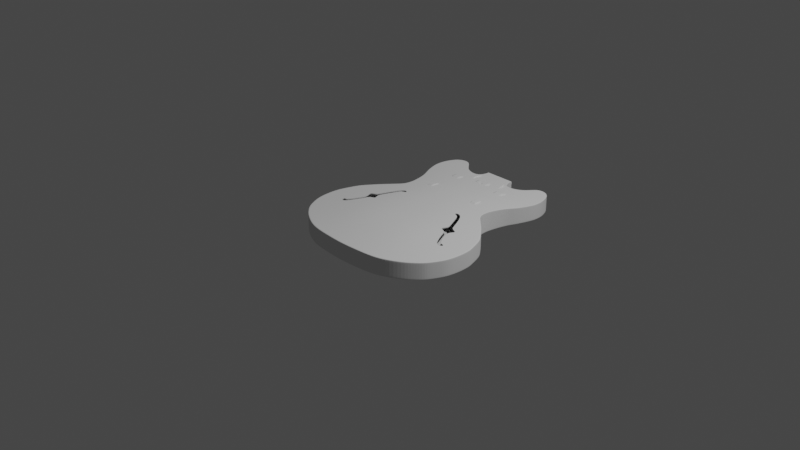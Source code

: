 # Source: Guitare.blend  (saved by Blender 2.80.75; exported with 4.5.12 LTS)
import bpy
from mathutils import Matrix  # noqa: F401  (used for matrix-valued properties, if any)

bpy.ops.wm.read_factory_settings(use_empty=True)
scene = bpy.context.scene
scene.name = 'Scene'

# ---- collections
col_collection = bpy.data.collections.new('Collection'); scene.collection.children.link(col_collection)

# ---- world
world_world = bpy.data.worlds.new('World'); scene.world = world_world
world_world.use_nodes = True; world_world.node_tree.nodes.clear()
_N = world_world.node_tree.nodes; _L = world_world.node_tree.links
n0 = _N.new('ShaderNodeOutputWorld'); n0.name = 'World Output'; n0.location = (300, 300)
n1 = _N.new('ShaderNodeBackground'); n1.name = 'Background'; n1.location = (10, 300)
n1.inputs[0].default_value = (0.05088, 0.05088, 0.05088, 1.0)
_L.new(n1.outputs[0], n0.inputs[0])
n0.is_active_output = True
world_world.color = (0.05088, 0.05088, 0.05088)
world_world.use_sun_shadow = False
world_world.sun_shadow_jitter_overblur = 0.0

# ---- cameras
cam_camera = bpy.data.cameras.new('Camera')
cam_camera.clip_end = 100.0
cam_camera.ortho_scale = 7.314

# ---- lights
light_light = bpy.data.lights.new('Light', 'POINT')
light_light.transmission_factor = 0.0
light_light.energy = 1000.0
light_light.shadow_soft_size = 0.1
light_light.shadow_maximum_resolution = 0.006
light_light.use_absolute_resolution = True

# ---- meshes
me_plane = bpy.data.meshes.new('Plane')
me_plane.from_pydata([(0.3982, 1.428, 0.0001864), (0.237, 1.381, 0.002296), (0.6174, 1.567, 0.0), (0.5175, 1.577, 0.0), (0.6847, 1.507, 0.0), (0.7323, 1.368, 0.0), (0.73, 1.231, 7.41e-05), (0.6635, 1.05, 0.005318), (0.6142, 0.9746, 0.01031), (0.571, 0.8602, 0.01721), (0.5368, 0.7067, 0.02388), (0.5527, 0.6055, 0.02356), (0.7418, 0.4235, 0.01116), (0.8737, 0.2706, 0.004448), (0.9435, -0.2999, 0.001864), (0.0, -0.7823, 0.008223), (0.2102, -0.7698, 0.008456), (0.4116, -0.7507, 0.007001), (0.6979, -0.6197, 0.004391), (0.8563, -0.4738, 0.002553), (0.3065, 1.385, 0.001649), (0.4231, 1.386, 0.0006608), (0.2143, 1.335, 0.004308), (0.6115, 1.505, 0.0), (0.5161, 1.51, 0.0), (0.6569, 1.453, 0.0), (0.691, 1.348, 0.0), (0.6785, 1.215, 0.0007571), (0.6337, 1.142, 0.0035), (0.5575, 1.006, 0.01199), (0.5205, 0.885, 0.01953), (0.4947, 0.7283, 0.02659), (0.5034, 0.6148, 0.02734), (0.6691, 0.3886, 0.01651), (0.7541, 0.2736, 0.01141), (0.8465, 0.05003, 0.006891), (0.8608, -0.2421, 0.005932), (0.0, -0.6631, 0.01622), (0.2002, -0.654, 0.01586), (0.3772, -0.6333, 0.01368), (0.6496, -0.5239, 0.00983), (0.8069, -0.4006, 0.006097), (0.337, 1.339, 0.002911), (0.0, 0.7287, 0.0446), (0.0, 0.6068, 0.04691), (0.0, 0.2846, 0.04694), (0.0, 0.2154, 0.04696), (0.09945, 0.6053, 0.04691), (0.1898, 0.6051, 0.04561), (0.3726, 0.602, 0.03675), (0.3629, 0.7288, 0.03557), (0.1776, 0.7274, 0.04371), (0.0928, 0.7276, 0.04458), (0.1394, 0.2184, 0.047), (0.2628, 0.2215, 0.04467), (0.5009, 0.2314, 0.03055), (0.4054, 0.3337, 0.03722), (0.2492, 0.29, 0.04485), (0.1322, 0.2865, 0.04696), (0.0, -0.3985, 0.0359), (0.0, -0.1155, 0.04708), (0.1837, -0.3924, 0.03561), (0.1668, -0.1083, 0.04717), (0.3423, -0.3757, 0.03294), (0.3121, -0.09821, 0.044), (0.6876, -0.151, 0.01815), (0.5835, 0.01229, 0.02586), (0.0, 1.339, 0.004649), (0.0, 1.114, 0.01943), (0.0, 0.9935, 0.02867), (0.0, 0.8596, 0.03804), (0.1461, 1.33, 0.004944), (0.1597, 1.117, 0.0188), (0.1636, 0.995, 0.02804), (0.17, 0.8595, 0.03735), (0.07948, 1.335, 0.004766), (0.08545, 1.116, 0.01908), (0.08799, 0.9948, 0.02844), (0.08872, 0.8594, 0.03795), (0.3593, 0.8633, 0.0302), (0.3641, 0.996, 0.02211), (0.3773, 1.121, 0.01358), (0.7818, -0.5491, 0.003515), (0.7406, -0.4527, 0.008042), (0.4436, 0.604, 0.03183), (0.4377, 0.7289, 0.03065), (0.5399, 0.2405, 0.02758), (0.5242, 0.3794, 0.02764), (0.7162, -0.1425, 0.01613), (0.6732, 0.06736, 0.0185), (0.4463, 0.8693, 0.0249), (0.4655, 1.002, 0.01693), (0.4978, 1.129, 0.008746), (0.5492, -0.7044, 0.005858), (0.5186, -0.592, 0.01176), (0.2795, 0.6049, 0.04212), (0.2647, 0.728, 0.04078), (0.3802, 0.2242, 0.03887), (0.3574, 0.3003, 0.03992), (0.4943, -0.3332, 0.02741), (0.448, -0.07567, 0.03635), (0.2561, 0.8604, 0.035), (0.2516, 0.9933, 0.02637), (0.2393, 1.118, 0.01759), (0.5213, 1.246, 0.003079), (0.38, 1.219, 0.007755), (0.2361, 1.209, 0.01125), (0.0, 1.207, 0.01258), (0.0834, 1.208, 0.01236), (0.1561, 1.208, 0.01219), (0.0, 1.283, 0.00768), (0.08117, 1.28, 0.007705), (0.1509, 1.279, 0.007708), (0.2269, 1.277, 0.007207), (0.358, 1.29, 0.004661), (0.4585, 1.329, 0.001625), (0.9162, 0.1719, 0.002971), (0.8214, 0.1598, 0.007779), (0.0, 0.06812, 0.04704), (0.153, 0.07158, 0.04712), (0.2864, 0.07701, 0.04444), (0.4684, 0.1014, 0.03384), (0.6504, 0.1722, 0.01961), (0.4036, 0.08479, 0.03837), (0.9656, 0.008924, 0.001661), (0.8566, 0.009281, 0.006447), (0.0, -0.2541, 0.04399), (0.1757, -0.2488, 0.04389), (0.3283, -0.2363, 0.04075), (0.6535, -0.1159, 0.02099), (0.6961, -0.1172, 0.01773), (0.4743, -0.2066, 0.03336), (0.9022, -0.3883, 0.002314), (0.8321, -0.3283, 0.006258), (0.0, -0.535, 0.0259), (0.1912, -0.527, 0.02555), (0.3557, -0.5088, 0.0231), (0.6464, -0.4027, 0.01498), (0.7471, -0.3478, 0.01065), (0.5003, -0.4715, 0.0196), (0.6029, 0.5572, 0.02014), (0.5314, 0.5417, 0.02576), (0.0, 0.5018, 0.04691), (0.3581, 0.4518, 0.03867), (0.2061, 0.5001, 0.04542), (0.1088, 0.4999, 0.04692), (0.3876, 0.4618, 0.03674), (0.2951, 0.4976, 0.04182), (0.4579, 1.503, 0.0), (0.5983, 1.344, 5.043e-05), (0.5339, 1.404, 0.0), (0.7311, 1.299, 0.0), (0.6848, 1.281, 3.716e-05), (0.4696, 1.448, 0.0), (0.3281, 0.4909, 0.04011), (0.4391, 0.3687, 0.03395), (0.4459, 0.2384, 0.03458), (0.4251, 0.09414, 0.03685), (0.593, -0.131, 0.02562), (0.5409, -0.01632, 0.02917), (0.7427, -0.194, 0.01378), (0.6418, -0.224, 0.02067), (0.6961, 0.01169, 0.01715), (0.6696, 0.1711, 0.01815), (0.6185, 0.01237, 0.0231), (0.4762, 0.3808, 0.03123), (0.5871, 0.2702, 0.02375), (0.3993, 0.508, 0.03559), (0.0, 0.1413, 0.047), (0.1466, 0.1438, 0.04706), (0.2758, 0.148, 0.04452), (0.4632, 0.166, 0.03381), (0.3962, 0.152, 0.03838), (0.5224, 0.1737, 0.02942), (0.9005, 0.2119, 0.003501), (0.7939, 0.2057, 0.009241), (0.6265, 0.2059, 0.02119), (0.5597, 0.1837, 0.02652), (0.4266, 0.01971, 0.03731), (0.0, -0.0117, 0.04708), (0.1593, -0.006511, 0.04718), (0.2989, 0.001478, 0.04426), (0.5015, 0.06769, 0.03164), (0.5571, 0.1048, 0.02731), (0.6665, 0.1349, 0.01864), (0.9352, 0.1167, 0.002439), (0.8311, 0.117, 0.007464), (0.5874, 0.1098, 0.02491), (0.7699, -0.1362, 0.01208), (0.9615, -0.2228, 0.001768), (0.8747, -0.1808, 0.005629), (0.7409, -0.1276, 0.0144), (0.9711, -0.132, 0.001713), (0.8751, -0.1117, 0.005684), (0.7574, -0.09103, 0.0126), (0.7332, -0.1078, 0.01334), (0.0, 0.3539, 0.04693), (0.3704, 0.3943, 0.04004), (0.2354, 0.3585, 0.04513), (0.1247, 0.3558, 0.04694), (0.336, 0.3663, 0.04125), (0.4147, 0.4243, 0.03512), (0.6506, 0.5112, 0.01685), (0.5753, 0.4975, 0.0227), (0.448, 0.4751, 0.03249), (0.4193, 0.4516, 0.03472), (0.6943, 0.4691, 0.01405), (0.6165, 0.4539, 0.01992), (0.4827, 0.441, 0.03022), (0.4409, 0.43, 0.0333), (0.0, 0.4222, 0.04692), (0.3312, 0.4299, 0.04107), (0.2207, 0.4239, 0.04524), (0.1171, 0.4225, 0.04692), (0.3111, 0.4241, 0.04161), (0.3608, 0.4268, 0.03861), (0.9599, 0.03947, 0.001802), (0.9715, -0.05588, 0.001661), (0.8687, -0.05141, 0.006055), (0.7311, -0.04937, 0.01484), (0.7183, -0.1006, 0.01669), (0.1304, 1.472, 0.0002875), (0.1419, 1.399, 0.002047), (0.1681, 1.5, 2.221e-05), (0.1681, 1.519, 0.0), (0.1546, 1.519, 0.0), (0.0, 1.519, 0.0), (0.0769, 1.5, 3.216e-05), (0.1546, 1.5, 2.594e-05), (0.1691, 1.479, 0.0001793), (0.1875, 1.42, 0.00129), (0.0, 1.5, 4.099e-05), (0.0, 1.401, 0.002069), (0.209, 1.396, 0.001923), (0.1857, 1.37, 0.002985), (0.0, 1.45, 0.0007026), (0.07902, 1.4, 0.002042), (0.07765, 1.47, 0.000322), (0.4601, 1.377, -0.1802), (0.2286, 1.357, -0.1824), (0.5933, 1.511, -0.18), (0.5422, 1.513, -0.18), (0.614, 1.462, -0.18), (0.6268, 1.372, -0.18), (0.6209, 1.221, -0.1811), (0.5793, 1.082, -0.1863), (0.5546, 1.005, -0.1906), (0.5072, 0.8793, -0.1991), (0.4692, 0.7088, -0.2081), (0.4905, 0.5731, -0.2084), (0.7019, 0.3617, -0.1936), (0.7859, 0.2514, -0.1886), (0.8624, -0.324, -0.1844), (0.0, -0.7194, -0.193), (0.2019, -0.7076, -0.1933), (0.3856, -0.6855, -0.1918), (0.6536, -0.572, -0.1878), (0.8178, -0.4476, -0.1842), (0.3247, 1.332, -0.1825), (0.7367, -0.511, -0.1862), (0.527, -0.6409, -0.1898), (0.842, 0.1378, -0.1859), (0.8887, -0.03986, -0.1843), (0.8335, -0.3976, -0.1845), (0.5582, 0.531, -0.2035), (0.5163, 1.463, -0.18), (0.6304, 1.301, -0.18), (0.8237, 0.1841, -0.1867), (0.8602, 0.08246, -0.1852), (0.8829, -0.2459, -0.1843), (0.892, -0.1702, -0.1843), (0.6049, 0.4751, -0.2001), (0.6476, 0.425, -0.1972), (0.8791, 0.01633, -0.1846), (0.8931, -0.1022, -0.1843), (0.1377, 1.502, -0.18), (0.0, 1.501, -0.18), (0.142, 1.458, -0.1802), (0.1548, 1.425, -0.1807), (0.1819, 1.392, -0.1815), (0.3982, 1.428, -0.18), (0.3065, 1.385, -0.1811), (0.4579, 1.503, -0.18), (0.6174, 1.567, -0.18), (0.5175, 1.577, -0.18), (0.7323, 1.368, -0.18), (0.6847, 1.507, -0.18), (0.6635, 1.05, -0.1842), (0.73, 1.231, -0.18), (0.6142, 0.9746, -0.189), (0.571, 0.8602, -0.1959), (0.5368, 0.7067, -0.2032), (0.5527, 0.6055, -0.2035), (0.6029, 0.5572, -0.1999), (0.8737, 0.2706, -0.1838), (0.7418, 0.4235, -0.1905), (0.9005, 0.2119, -0.1829), (0.0, -0.7823, -0.1888), (0.2102, -0.7698, -0.1891), (0.4116, -0.7507, -0.1873), (0.5492, -0.7044, -0.186), (0.6979, -0.6197, -0.1843), (0.7818, -0.5491, -0.1833), (0.8563, -0.4738, -0.1823), (0.9022, -0.3883, -0.182), (0.9435, -0.2999, -0.1815), (0.237, 1.381, -0.1816), (0.7311, 1.299, -0.18), (0.9352, 0.1167, -0.1819), (0.9162, 0.1719, -0.1824), (0.9715, -0.05588, -0.1812), (0.9656, 0.008924, -0.1813), (0.6506, 0.5112, -0.1965), (0.9615, -0.2228, -0.1814), (0.9711, -0.132, -0.1813), (0.6943, 0.4691, -0.1935), (0.9599, 0.03947, -0.1813), (0.1681, 1.5, -0.18), (0.1681, 1.519, -0.18), (0.1546, 1.519, -0.18), (0.0, 1.519, -0.18), (0.1875, 1.42, -0.1808), (0.1691, 1.479, -0.18), (0.209, 1.396, -0.1813), (0.0, 0.4731, -0.2269), (0.1172, 0.3374, -0.2269), (0.0, 0.9961, -0.2056), (0.0, 0.8673, -0.2151), (0.0, 0.7163, -0.2236), (0.0, 0.5698, -0.2269), (0.1001, 0.5698, -0.2269), (0.1997, 0.5705, -0.2253), (0.2981, 0.5716, -0.2212), (0.3954, 0.5731, -0.2153), (0.3846, 0.7156, -0.2136), (0.2896, 0.7155, -0.2189), (0.1932, 0.7154, -0.2225), (0.0966, 0.7156, -0.2237), (0.1018, 0.8693, -0.215), (0.2038, 0.8696, -0.2138), (0.3056, 0.8697, -0.2104), (0.4059, 0.87, -0.2055), (0.435, 1.002, -0.1964), (0.3261, 1.0, -0.201), (0.2175, 0.999, -0.2042), (0.1082, 0.9981, -0.2055), (0.07666, 1.447, -0.1804), (0.0, 1.444, -0.1804), (0.07939, 1.405, -0.1812), (0.0, 1.403, -0.1813), (0.08262, 1.377, -0.1821), (0.0, 1.375, -0.1822), (0.09131, 1.341, -0.1835), (0.0, 1.339, -0.1836), (0.102, 1.3, -0.1853), (0.0, 1.297, -0.1856), (0.1081, 1.103, -0.1977), (0.106, 1.192, -0.1916), (0.0, 1.101, -0.198), (0.0, 1.188, -0.192), (0.2201, 1.106, -0.1965), (0.2191, 1.199, -0.1904), (0.3305, 1.209, -0.1879), (0.3309, 1.111, -0.1936), (0.461, 1.227, -0.1842), (0.451, 1.115, -0.1896), (0.1044, 1.251, -0.188), (0.0, 1.248, -0.1882), (0.218, 1.261, -0.1868), (0.329, 1.274, -0.1847), (0.4623, 1.301, -0.1817), (0.1123, 0.3981, -0.2269), (0.0, 0.3989, -0.2269), (0.2219, 0.4009, -0.225), (0.3258, 0.407, -0.2204), (0.4267, 0.4165, -0.2139), (0.514, 0.4267, -0.2074), (0.0, 0.3353, -0.2269), (0.2307, 0.3415, -0.2249), (0.3365, 0.3496, -0.22), (0.4388, 0.3624, -0.2134), (0.5275, 0.377, -0.2067), (0.0, 0.2332, -0.2269), (0.125, 0.24, -0.2269), (0.2449, 0.2463, -0.2247), (0.3539, 0.2579, -0.2194), (0.4584, 0.2759, -0.2125), (0.5507, 0.2965, -0.2054), (0.0, 0.1178, -0.2269), (0.1349, 0.1189, -0.2269), (0.2627, 0.1265, -0.2244), (0.3758, 0.1422, -0.2187), (0.4833, 0.1666, -0.2113), (0.581, 0.1937, -0.2036), (0.0, 0.03483, -0.2269), (0.1415, 0.03679, -0.2269), (0.2747, 0.04589, -0.2242), (0.3905, 0.06449, -0.2182), (0.4998, 0.09335, -0.2105), (0.599, 0.1255, -0.2027), (0.0, -0.04793, -0.2269), (0.148, -0.04316, -0.2269), (0.2864, -0.03246, -0.224), (0.4048, -0.0111, -0.2177), (0.5158, 0.0221, -0.2097), (0.6156, 0.05934, -0.2019), (0.0, -0.6213, -0.2003), (0.0, -0.5513, -0.2057), (0.0, -0.4727, -0.2116), (0.0, -0.393, -0.2171), (0.0, -0.3133, -0.2217), (0.0, -0.2336, -0.2251), (0.0, -0.1258, -0.2269), (0.1941, -0.6136, -0.2003), (0.1884, -0.5428, -0.2058), (0.1821, -0.4643, -0.2117), (0.1757, -0.3853, -0.2172), (0.1693, -0.3062, -0.2218), (0.1629, -0.2271, -0.2251), (0.1542, -0.12, -0.2269), (0.3698, -0.5932, -0.1984), (0.3595, -0.5234, -0.2036), (0.348, -0.4463, -0.2092), (0.3364, -0.3686, -0.2144), (0.3249, -0.2909, -0.2187), (0.3133, -0.2133, -0.2219), (0.2976, -0.108, -0.2238), (0.5071, -0.5521, -0.1956), (0.4944, -0.4847, -0.2), (0.4803, -0.4104, -0.2048), (0.4661, -0.3354, -0.2092), (0.4519, -0.2605, -0.2129), (0.4378, -0.1855, -0.2156), (0.4186, -0.084, -0.2172), (0.629, -0.4889, -0.1925), (0.6151, -0.4251, -0.196), (0.5997, -0.3548, -0.1997), (0.584, -0.284, -0.203), (0.5683, -0.2133, -0.2058), (0.5526, -0.1426, -0.2077), (0.5312, -0.04665, -0.2089), (0.7171, -0.4272, -0.1898), (0.7077, -0.3644, -0.1922), (0.6953, -0.2968, -0.1948), (0.6818, -0.2295, -0.197), (0.6678, -0.1626, -0.1988), (0.653, -0.09592, -0.2), (0.6313, -0.004934, -0.2011), (0.0, -0.6716, -0.1965), (0.198, -0.6618, -0.1966), (0.3769, -0.6404, -0.195), (0.5159, -0.5975, -0.1926), (0.6385, -0.5322, -0.1901), (0.7222, -0.4727, -0.1881), (0.1069, 0.4714, -0.2269), (0.2121, 0.4731, -0.2252), (0.3136, 0.477, -0.2207), (0.4129, 0.4829, -0.2145), (0.5018, 0.4884, -0.208), (0.658, 1.067, 0.004999), (0.6038, 0.9804, 0.01065), (0.2328, 1.372, 0.002627), (0.3121, 1.377, 0.001863), (0.5617, 0.8648, 0.01766), (0.5291, 0.7107, 0.0244), (0.5436, 0.6072, 0.02426), (0.7284, 0.417, 0.01211), (0.5172, 1.565, 0.0), (0.6164, 1.556, 0.0), (0.8516, 0.2712, 0.005546), (0.9282, -0.2892, 0.002469), (0.6795, 1.497, 0.0), (0.2083, -0.7484, 0.009705), (0.0, -0.7603, 0.009569), (0.4052, -0.7291, 0.008095), (0.7247, 1.364, 0.0), (0.689, -0.602, 0.005267), (0.8472, -0.4603, 0.003117), (0.7205, 1.228, 0.0001482), (0.4028, 1.421, 0.0002545), (0.7742, -0.5313, 0.004252), (0.5435, -0.6836, 0.006823), (0.8987, 0.1696, 0.003716), (0.9455, 0.00899, 0.002338), (0.8892, -0.3773, 0.002922), (0.5897, 0.5543, 0.02118), (0.46, 1.493, 0.0), (0.7226, 1.296, 0.0), (0.8808, 0.2108, 0.004394), (0.916, 0.1168, 0.003191), (0.9455, -0.2151, 0.002338), (0.9534, -0.1283, 0.002285), (0.6367, 0.5087, 0.01791), (0.68, 0.4663, 0.0151), (0.939, 0.04142, 0.002527), (0.9525, -0.05505, 0.002289), (0.1656, 1.519, 0.0), (0.162, 1.478, 0.0001989), (0.1656, 1.5, 2.294e-05), (0.1791, 1.416, 0.001423), (0.2047, 1.391, 0.002105), (0.9005, 0.2119, -0.00846), (0.9162, 0.1719, -0.008923), (0.1875, 1.42, -0.01039), (0.209, 1.396, -0.009836), (0.6635, 1.05, -0.006877), (0.6142, 0.9746, -0.002521), (0.9022, -0.3883, -0.009495), (0.8563, -0.4738, -0.009287), (0.571, 0.8602, 0.00349), (0.6029, 0.5572, 0.006048), (0.6506, 0.5112, 0.003179), (0.1681, 1.5, -0.01149), (0.1691, 1.479, -0.01135), (0.5368, 0.7067, 0.009307), (0.6943, 0.4691, 0.0007373), (0.7418, 0.4235, -0.001783), (0.6174, 1.567, -0.01151), (0.6847, 1.507, -0.01151), (0.5527, 0.6055, 0.009021), (0.1681, 1.519, -0.01151), (0.4579, 1.503, -0.01151), (0.5175, 1.577, -0.01151), (0.5492, -0.7044, -0.006406), (0.4116, -0.7507, -0.00541), (0.9711, -0.132, -0.01002), (0.9615, -0.2228, -0.009971), (0.8737, 0.2706, -0.007635), (0.7311, 1.299, -0.01151), (0.73, 1.231, -0.01145), (0.3065, 1.385, -0.01007), (0.3982, 1.428, -0.01135), (0.2102, -0.7698, -0.004142), (0.0, -0.7823, -0.004345), (0.9599, 0.03947, -0.009941), (0.9656, 0.008924, -0.01006), (0.9352, 0.1167, -0.009386), (0.6979, -0.6197, -0.007685), (0.7323, 1.368, -0.01151), (0.9715, -0.05588, -0.01006), (0.237, 1.381, -0.00951), (0.7818, -0.5491, -0.008448), (0.9435, -0.2999, -0.009887), (0.9005, 0.2119, -0.1692), (0.1875, 1.42, -0.1675), (0.6635, 1.05, -0.1705), (0.9022, -0.3883, -0.1685), (0.6029, 0.5572, -0.1837), (0.1681, 1.5, -0.1667), (0.6943, 0.4691, -0.1783), (0.6174, 1.567, -0.1667), (0.1681, 1.519, -0.1667), (0.4579, 1.503, -0.1667), (0.5492, -0.7044, -0.1718), (0.9711, -0.132, -0.1679), (0.7311, 1.299, -0.1667), (0.3065, 1.385, -0.1677), (0.2102, -0.7698, -0.1745), (0.9599, 0.03947, -0.1679), (0.9352, 0.1167, -0.1684), (0.6979, -0.6197, -0.1704), (0.9715, -0.05588, -0.1678), (0.9435, -0.2999, -0.1681), (0.9162, 0.1719, -0.1688), (0.209, 1.396, -0.1679), (0.6142, 0.9746, -0.1744), (0.8563, -0.4738, -0.1687), (0.571, 0.8602, -0.1803), (0.6506, 0.5112, -0.1808), (0.1691, 1.479, -0.1668), (0.5368, 0.7067, -0.1865), (0.7418, 0.4235, -0.1757), (0.6847, 1.507, -0.1667), (0.5527, 0.6055, -0.1868), (0.5175, 1.577, -0.1667), (0.4116, -0.7507, -0.173), (0.9615, -0.2228, -0.1679), (0.8737, 0.2706, -0.17), (0.73, 1.231, -0.1667), (0.3982, 1.428, -0.1668), (0.0, -0.7823, -0.1743), (0.9656, 0.008924, -0.1678), (0.7323, 1.368, -0.1667), (0.237, 1.381, -0.1682), (0.7818, -0.5491, -0.1696), (0.1044, 0.5079, -0.2269), (0.0, 0.5089, -0.2269), (0.2075, 0.5092, -0.2252), (0.3078, 0.512, -0.2209), (0.3807, 0.5144, -0.2165), (0.1654, 1.519, -0.18), (0.3101, 1.375, -0.1813), (0.4104, 1.418, -0.18), (0.4694, 1.495, -0.18), (0.5224, 1.565, -0.18), (0.6127, 1.556, -0.18), (0.6707, 1.498, -0.18), (0.7115, 1.368, -0.18), (0.7085, 1.229, -0.18), (0.6469, 1.057, -0.1846), (0.6025, 0.9805, -0.1893), (0.5585, 0.864, -0.1966), (0.5235, 0.7071, -0.2042), (0.5404, 0.5991, -0.2045), (0.5941, 0.552, -0.2006), (0.7339, 0.4113, -0.1911), (0.8564, 0.2668, -0.1846), (0.8853, 0.2064, -0.1835), (0.2085, -0.7575, -0.1899), (0.0, -0.7699, -0.1896), (0.4064, -0.7379, -0.1882), (0.6892, -0.6103, -0.1849), (0.5448, -0.6919, -0.1867), (0.8487, -0.4686, -0.1827), (0.7729, -0.5416, -0.1838), (0.9275, -0.3046, -0.182), (0.8886, -0.3902, -0.1824), (0.2354, 1.376, -0.1817), (0.7113, 1.299, -0.18), (0.9015, 0.1652, -0.183), (0.9204, 0.11, -0.1825), (0.9504, -0.0006899, -0.1817), (0.956, -0.06501, -0.1817), (0.6416, 0.5041, -0.1972), (0.946, -0.2274, -0.1819), (0.9555, -0.1396, -0.1818), (0.6851, 0.4604, -0.1942), (0.944, 0.03491, -0.1818), (0.1638, 1.475, -0.18), (0.181, 1.421, -0.1808), (0.2037, 1.395, -0.1813), (0.1621, 1.501, -0.18), (0.1681, 1.515, 0.0), (0.1546, 1.515, 0.0), (0.0, 1.515, 1.314e-07), (0.1681, 1.515, -0.18), (0.1513, 1.515, -0.18), (0.0, 1.515, -0.18), (0.1656, 1.515, 0.0), (0.1681, 1.515, -0.01151), (0.1681, 1.515, -0.1667), (0.1648, 1.515, -0.18)], [], [(460, 29, 28, 459), (462, 42, 22, 461), (463, 30, 29, 460), (464, 31, 30, 463), (465, 32, 31, 464), (485, 141, 32, 465), (468, 23, 24, 467), (469, 34, 33, 466), (488, 175, 34, 469), (471, 25, 23, 468), (473, 37, 38, 472), (149, 150, 23, 25), (472, 38, 39, 474), (475, 26, 25, 471), (481, 94, 40, 476), (150, 153, 24, 23), (480, 83, 41, 477), (487, 152, 26, 475), (484, 133, 36, 470), (459, 28, 27, 478), (479, 21, 42, 462), (149, 152, 27, 104), (47, 44, 43, 52), (53, 46, 45, 58), (145, 142, 44, 47), (78, 74, 51, 52), (147, 144, 48, 95), (144, 145, 47, 48), (85, 84, 49, 50), (70, 78, 52, 43), (97, 54, 57, 98), (54, 53, 58, 57), (208, 207, 33, 87), (95, 48, 51, 96), (48, 47, 52, 51), (169, 168, 46, 53), (170, 169, 53, 54), (172, 170, 54, 97), (139, 136, 63, 99), (131, 128, 64, 100), (136, 135, 61, 63), (128, 127, 62, 64), (135, 134, 59, 61), (127, 126, 60, 62), (138, 160, 36, 133), (68, 76, 77, 69), (69, 77, 78, 70), (108, 109, 72, 76), (76, 72, 73, 77), (77, 73, 74, 78), (96, 51, 74, 101), (85, 50, 79, 90), (101, 74, 73, 102), (90, 79, 80, 91), (102, 73, 72, 103), (91, 80, 81, 92), (110, 67, 75, 111), (29, 91, 92, 28), (30, 90, 91, 29), (31, 85, 90, 30), (190, 36, 160, 188), (137, 161, 160, 138), (186, 35, 89, 184), (31, 32, 84, 85), (33, 34, 166, 87), (476, 40, 83, 480), (486, 479, 0, 148), (80, 102, 103, 81), (79, 101, 102, 80), (50, 79, 101, 96), (158, 131, 100, 159), (137, 139, 99, 161), (171, 172, 97, 156), (49, 95, 96, 50), (156, 97, 98, 56), (154, 147, 95, 49), (474, 39, 94, 481), (68, 107, 108, 76), (111, 112, 109, 108), (109, 106, 103, 72), (106, 103, 81, 105), (105, 104, 92, 81), (28, 92, 104, 27), (112, 113, 106, 109), (113, 114, 105, 106), (114, 115, 104, 105), (42, 21, 115, 114), (22, 42, 114, 113), (71, 112, 113, 22), (75, 71, 112, 111), (107, 108, 111, 110), (182, 178, 123, 157), (175, 117, 163, 176), (178, 181, 120, 123), (181, 180, 119, 120), (180, 179, 118, 119), (489, 186, 117, 482), (161, 99, 131, 158), (35, 125, 162, 89), (61, 59, 126, 127), (63, 61, 127, 128), (99, 63, 128, 131), (495, 218, 125, 483), (40, 94, 139, 137), (40, 137, 138, 83), (83, 138, 133, 41), (38, 37, 134, 135), (39, 38, 135, 136), (94, 39, 136, 139), (477, 41, 133, 484), (211, 214, 147, 154), (49, 84, 167, 154), (84, 32, 141, 167), (212, 213, 145, 144), (214, 212, 144, 147), (213, 210, 142, 145), (492, 203, 141, 485), (467, 486, 148, 3), (25, 26, 152, 149), (478, 27, 152, 487), (115, 21, 153, 150), (104, 115, 150, 149), (201, 155, 56, 197), (155, 55, 156, 56), (173, 121, 157, 171), (66, 129, 158, 159), (65, 88, 160, 161), (220, 130, 162, 219), (187, 122, 163, 184), (86, 165, 87, 166), (183, 66, 159, 182), (177, 86, 166, 176), (129, 65, 161, 158), (130, 164, 89, 162), (205, 146, 167, 204), (146, 143, 154, 167), (55, 173, 171, 156), (157, 123, 172, 171), (123, 120, 170, 172), (120, 119, 169, 170), (119, 118, 168, 169), (122, 177, 176, 163), (34, 175, 176, 166), (482, 117, 175, 488), (121, 183, 182, 157), (62, 60, 179, 180), (64, 62, 180, 181), (100, 64, 181, 178), (159, 100, 178, 182), (164, 187, 184, 89), (117, 186, 184, 163), (88, 191, 188, 160), (470, 36, 190, 490), (193, 190, 188, 194), (218, 193, 194, 219), (191, 195, 194, 188), (490, 190, 193, 491), (215, 201, 197, 211), (58, 45, 196, 199), (98, 57, 198, 200), (57, 58, 199, 198), (56, 98, 200, 197), (209, 205, 204, 208), (493, 207, 203, 492), (167, 141, 203, 204), (466, 33, 207, 493), (165, 209, 208, 87), (204, 203, 207, 208), (143, 215, 211, 154), (199, 196, 210, 213), (200, 198, 212, 214), (198, 199, 213, 212), (197, 200, 214, 211), (494, 216, 124, 483), (494, 489, 185, 216), (125, 218, 219, 162), (195, 220, 219, 194), (491, 193, 218, 495), (633, 228, 231, 634), (638, 498, 228, 633), (497, 498, 223, 229), (497, 499, 222, 221), (500, 234, 222, 499), (71, 22, 234, 222), (461, 22, 234, 500), (227, 237, 235, 231), (227, 228, 221, 237), (75, 236, 222, 71), (75, 67, 232, 236), (235, 237, 236, 232), (221, 222, 236, 237), (563, 543, 296, 309), (564, 544, 321, 323), (565, 545, 287, 289), (566, 546, 304, 303), (567, 565, 289, 290), (568, 547, 293, 312), (569, 548, 317, 322), (570, 567, 290, 291), (571, 549, 315, 295), (572, 550, 283, 286), (573, 570, 291, 292), (640, 551, 318, 635), (574, 552, 282, 284), (575, 553, 300, 299), (576, 554, 314, 313), (547, 573, 292, 293), (1, 461, 500, 233), (577, 571, 295, 294), (225, 226, 320, 319), (543, 577, 294, 296), (544, 569, 322, 321), (578, 555, 307, 288), (579, 556, 281, 280), (580, 557, 298, 297), (552, 579, 280, 282), (581, 558, 316, 311), (557, 575, 299, 298), (550, 574, 284, 283), (549, 568, 312, 315), (558, 559, 308, 316), (553, 560, 301, 300), (582, 572, 286, 285), (554, 561, 310, 314), (555, 582, 285, 307), (583, 564, 323, 306), (566, 303, 302, 584), (560, 584, 302, 301), (546, 562, 305, 304), (562, 576, 313, 305), (556, 583, 306, 281), (545, 578, 288, 287), (559, 563, 309, 308), (561, 581, 311, 310), (591, 592, 280, 281), (592, 593, 282, 280), (594, 595, 283, 284), (596, 597, 285, 286), (598, 599, 287, 288), (599, 600, 289, 287), (600, 601, 290, 289), (601, 602, 291, 290), (602, 603, 292, 291), (603, 604, 293, 292), (605, 606, 294, 295), (606, 607, 296, 294), (608, 609, 297, 298), (610, 608, 298, 299), (611, 612, 300, 301), (615, 616, 304, 305), (617, 591, 281, 306), (595, 596, 286, 283), (597, 618, 307, 285), (614, 611, 301, 302), (612, 610, 299, 300), (619, 620, 308, 309), (621, 622, 310, 311), (616, 613, 303, 304), (604, 623, 312, 293), (593, 594, 284, 282), (618, 598, 288, 307), (607, 619, 309, 296), (624, 615, 305, 313), (625, 624, 313, 314), (623, 626, 315, 312), (626, 605, 295, 315), (627, 621, 311, 316), (620, 627, 316, 308), (622, 625, 314, 310), (637, 636, 319, 320), (628, 629, 321, 322), (629, 630, 323, 321), (630, 617, 306, 323), (333, 589, 457, 458), (248, 247, 341, 334), (246, 245, 365, 342), (330, 337, 328, 329), (338, 345, 326, 327), (337, 338, 327, 328), (334, 341, 340, 335), (335, 340, 339, 336), (336, 339, 338, 337), (341, 342, 343, 340), (340, 343, 344, 339), (339, 344, 345, 338), (249, 248, 334, 333), (333, 334, 335, 332), (332, 335, 336, 331), (331, 336, 337, 330), (275, 276, 347, 346), (346, 348, 277, 275), (631, 275, 277, 628), (351, 350, 348, 349), (353, 352, 350, 351), (277, 348, 350, 278), (355, 354, 352, 353), (278, 350, 352, 279), (367, 366, 354, 355), (279, 352, 354, 239), (366, 368, 239, 354), (360, 344, 343, 363), (363, 343, 342, 365), (369, 362, 364, 370), (362, 363, 365, 364), (368, 361, 362, 369), (361, 360, 363, 362), (345, 344, 360, 356), (356, 360, 361, 357), (326, 345, 356, 358), (358, 356, 357, 359), (245, 244, 364, 365), (239, 368, 369, 258), (258, 369, 370, 238), (357, 361, 368, 366), (359, 357, 366, 367), (244, 266, 370, 364), (266, 243, 238, 370), (241, 265, 242, 240), (265, 238, 243, 242), (585, 330, 329, 586), (587, 331, 330, 585), (588, 332, 331, 587), (589, 333, 332, 588), (247, 246, 342, 341), (381, 376, 375, 380), (380, 375, 374, 379), (379, 374, 373, 378), (378, 373, 371, 325), (325, 371, 372, 377), (383, 325, 377, 382), (384, 378, 325, 383), (385, 379, 378, 384), (386, 380, 379, 385), (387, 381, 380, 386), (393, 387, 386, 392), (392, 386, 385, 391), (391, 385, 384, 390), (390, 384, 383, 389), (389, 383, 382, 388), (395, 389, 388, 394), (396, 390, 389, 395), (397, 391, 390, 396), (398, 392, 391, 397), (399, 393, 392, 398), (405, 399, 398, 404), (404, 398, 397, 403), (403, 397, 396, 402), (402, 396, 395, 401), (401, 395, 394, 400), (419, 401, 400, 412), (426, 402, 401, 419), (433, 403, 402, 426), (440, 404, 403, 433), (447, 405, 404, 440), (453, 441, 434, 452), (441, 442, 435, 434), (442, 443, 436, 435), (443, 444, 437, 436), (444, 445, 438, 437), (445, 446, 439, 438), (446, 447, 440, 439), (452, 434, 427, 451), (434, 435, 428, 427), (435, 436, 429, 428), (436, 437, 430, 429), (437, 438, 431, 430), (438, 439, 432, 431), (439, 440, 433, 432), (451, 427, 420, 450), (427, 428, 421, 420), (428, 429, 422, 421), (429, 430, 423, 422), (430, 431, 424, 423), (431, 432, 425, 424), (432, 433, 426, 425), (450, 420, 413, 449), (420, 421, 414, 413), (421, 422, 415, 414), (422, 423, 416, 415), (423, 424, 417, 416), (424, 425, 418, 417), (425, 426, 419, 418), (449, 413, 406, 448), (413, 414, 407, 406), (414, 415, 408, 407), (415, 416, 409, 408), (416, 417, 410, 409), (417, 418, 411, 410), (418, 419, 412, 411), (254, 449, 448, 253), (255, 450, 449, 254), (260, 451, 450, 255), (256, 452, 451, 260), (259, 453, 452, 256), (453, 259, 257, 263), (457, 375, 376, 458), (641, 590, 319, 636), (347, 349, 348, 346), (375, 457, 456, 374), (374, 456, 455, 373), (373, 455, 454, 371), (371, 454, 324, 372), (613, 257, 259, 614), (233, 500, 499, 230), (229, 230, 499, 497), (221, 228, 498, 497), (632, 223, 498, 638), (192, 491, 495, 217), (35, 186, 489, 494), (35, 494, 483, 125), (12, 466, 493, 206), (206, 493, 492, 202), (189, 490, 491, 192), (14, 470, 490, 189), (116, 482, 488, 174), (6, 478, 487, 151), (24, 153, 486, 467), (202, 492, 485, 140), (19, 477, 484, 132), (217, 495, 483, 124), (185, 489, 482, 116), (17, 474, 481, 93), (153, 21, 479, 486), (18, 476, 480, 82), (0, 479, 462, 20), (7, 459, 478, 6), (132, 484, 470, 14), (151, 487, 475, 5), (82, 480, 477, 19), (93, 481, 476, 18), (5, 475, 471, 4), (16, 472, 474, 17), (15, 473, 472, 16), (4, 471, 468, 2), (174, 488, 469, 13), (13, 469, 466, 12), (2, 468, 467, 3), (140, 485, 465, 11), (11, 465, 464, 10), (10, 464, 463, 9), (9, 463, 460, 8), (20, 462, 461, 1), (8, 460, 459, 7), (217, 124, 535, 539), (185, 116, 502, 536), (7, 6, 529, 505), (20, 1, 540, 530), (14, 189, 526, 542), (132, 14, 542, 507), (18, 82, 541, 537), (19, 508, 541, 82), (1, 233, 504, 540), (151, 5, 538, 528), (192, 217, 539, 525), (5, 4, 518, 538), (93, 18, 537, 523), (216, 185, 536, 534), (206, 202, 511, 515), (2, 3, 522, 517), (16, 17, 524, 532), (124, 216, 534, 535), (148, 0, 531, 521), (15, 16, 532, 533), (0, 20, 530, 531), (6, 151, 528, 529), (230, 229, 513, 503), (174, 13, 527, 501), (13, 12, 516, 527), (140, 11, 519, 510), (189, 192, 525, 526), (17, 93, 523, 524), (3, 148, 521, 522), (632, 224, 520, 639), (11, 10, 514, 519), (4, 2, 517, 518), (12, 206, 515, 516), (10, 9, 509, 514), (229, 223, 512, 513), (202, 140, 510, 511), (9, 8, 506, 509), (19, 132, 507, 508), (8, 7, 505, 506), (233, 230, 503, 504), (116, 174, 501, 502), (539, 535, 581, 561), (536, 502, 563, 559), (505, 529, 578, 545), (530, 540, 583, 556), (542, 526, 576, 562), (507, 542, 562, 546), (537, 541, 584, 560), (508, 566, 584, 541), (540, 504, 564, 583), (528, 538, 582, 555), (525, 539, 561, 554), (538, 518, 572, 582), (523, 537, 560, 553), (534, 536, 559, 558), (515, 511, 568, 549), (517, 522, 574, 550), (532, 524, 575, 557), (535, 534, 558, 581), (521, 531, 579, 552), (533, 532, 557, 580), (531, 530, 556, 579), (529, 528, 555, 578), (503, 513, 569, 544), (501, 527, 577, 543), (527, 516, 571, 577), (510, 519, 573, 547), (526, 525, 554, 576), (524, 523, 553, 575), (522, 521, 552, 574), (639, 520, 551, 640), (519, 514, 570, 573), (518, 517, 550, 572), (516, 515, 549, 571), (514, 509, 567, 570), (513, 512, 548, 569), (511, 510, 547, 568), (509, 506, 565, 567), (508, 507, 546, 566), (506, 505, 545, 565), (504, 503, 544, 564), (502, 501, 543, 563), (441, 453, 263, 252), (442, 441, 252, 269), (443, 442, 269, 270), (444, 443, 270, 274), (445, 444, 274, 262), (446, 445, 262, 273), (447, 446, 273, 268), (405, 447, 268, 261), (399, 405, 261, 267), (393, 399, 267, 251), (387, 393, 251, 250), (381, 387, 250, 272), (376, 381, 272, 271), (458, 376, 271, 264), (457, 589, 588, 456), (456, 588, 587, 455), (455, 587, 585, 454), (454, 585, 586, 324), (303, 613, 614, 302), (264, 249, 333, 458), (635, 318, 590, 641), (317, 631, 628, 322), (279, 239, 617, 630), (278, 279, 630, 629), (277, 278, 629, 628), (274, 270, 625, 622), (268, 273, 627, 620), (273, 262, 621, 627), (272, 250, 605, 626), (271, 272, 626, 623), (270, 269, 624, 625), (269, 252, 615, 624), (267, 261, 619, 607), (266, 244, 598, 618), (265, 241, 594, 593), (264, 271, 623, 604), (263, 257, 613, 616), (262, 274, 622, 621), (261, 268, 620, 619), (260, 255, 610, 612), (259, 256, 611, 614), (243, 266, 618, 597), (240, 242, 596, 595), (239, 258, 591, 617), (252, 263, 616, 615), (256, 260, 612, 611), (255, 254, 608, 610), (254, 253, 609, 608), (251, 267, 607, 606), (250, 251, 606, 605), (249, 264, 604, 603), (248, 249, 603, 602), (247, 248, 602, 601), (246, 247, 601, 600), (245, 246, 600, 599), (244, 245, 599, 598), (242, 243, 597, 596), (241, 240, 595, 594), (238, 265, 593, 592), (258, 238, 592, 591), (317, 635, 641, 631), (512, 639, 640, 548), (223, 632, 639, 512), (224, 632, 638, 496), (631, 641, 636, 275), (276, 275, 636, 637), (548, 640, 635, 317), (496, 638, 633, 225), (225, 633, 634, 226), (225, 319, 590, 496), (224, 496, 590, 318)])
_uv = me_plane.uv_layers.new(name='UVMap')
_uv.uv.foreach_set('vector', [0.0, 0.0, 0.0, 0.0, 0.0, 0.0, 0.0, 0.0, 0.0, 0.0, 0.0, 0.0, 0.0, 0.0, 0.0, 0.0, 0.0, 0.0, 0.0, 0.0, 0.0, 0.0, 0.0, 0.0, 0.0, 0.0, 0.0, 0.0, 0.0, 0.0, 0.0, 0.0, 0.0, 0.0, 0.0, 0.0, 0.0, 0.0, 0.0, 0.0, 0.0, 0.0, 0.0, 0.0, 0.0, 0.0, 0.0, 0.0, 0.0, 0.0, 0.0, 0.0, 0.0, 0.0, 0.0, 0.0, 0.0, 0.0, 0.0, 0.0, 0.0, 0.0, 0.0, 0.0, 0.0, 0.0, 0.0, 0.0, 0.0, 0.0, 0.0, 0.0, 0.0, 0.0, 0.0, 0.0, 0.0, 0.0, 0.0, 0.0, 0.0, 0.0, 0.0, 0.0, 0.0, 0.0, 0.0, 0.0, 0.0, 0.0, 0.0, 0.0, 0.0, 0.0, 0.0, 0.0, 0.0, 0.0, 0.0, 0.0, 0.0, 0.0, 0.0, 0.0, 0.0, 0.0, 0.0, 0.0, 0.0, 0.0, 0.0, 0.0, 0.0, 0.0, 0.0, 0.0, 0.0, 0.0, 0.0, 0.0, 0.0, 0.0, 0.0, 0.0, 0.0, 0.0, 0.0, 0.0, 0.0, 0.0, 0.0, 0.0, 0.0, 0.0, 0.0, 0.0, 0.0, 0.0, 0.0, 0.0, 0.0, 0.0, 0.0, 0.0, 0.0, 0.0, 0.0, 0.0, 0.0, 0.0, 0.0, 0.0, 0.0, 0.0, 0.0, 0.0, 0.0, 0.0, 0.0, 0.0, 0.0, 0.0, 0.0, 0.0, 0.0, 0.0, 0.0, 0.0, 0.0, 0.0, 0.0, 0.0, 0.0, 0.0, 0.0, 0.0, 0.0, 0.0, 0.0, 0.0, 0.0, 0.0, 0.0, 0.0, 0.0, 0.0, 0.0, 0.0, 0.0, 0.0, 0.0, 0.0, 0.0, 0.0, 0.0, 0.0, 0.0, 0.0, 0.0, 0.0, 0.0, 0.0, 0.0, 0.0, 0.0, 0.0, 0.0, 0.0, 0.0, 0.0, 0.0, 0.0, 0.0, 0.0, 0.0, 0.0, 0.0, 0.0, 0.0, 0.0, 0.0, 0.0, 0.0, 0.0, 0.0, 0.0, 0.0, 0.0, 0.0, 0.0, 0.0, 0.0, 0.0, 0.0, 0.0, 0.0, 0.0, 0.0, 0.0, 0.0, 0.0, 0.0, 0.0, 0.0, 0.0, 0.0, 0.0, 0.0, 0.0, 0.0, 0.0, 0.0, 0.0, 0.0, 0.0, 0.0, 0.0, 0.0, 0.0, 0.0, 0.0, 0.0, 0.0, 0.0, 0.0, 0.0, 0.0, 0.0, 0.0, 0.0, 0.0, 0.0, 0.0, 0.0, 0.0, 0.0, 0.0, 0.0, 0.0, 0.0, 0.0, 0.0, 0.0, 0.0, 0.0, 0.0, 0.0, 0.0, 0.0, 0.0, 0.0, 0.0, 0.0, 0.0, 0.0, 0.0, 0.0, 0.0, 0.0, 0.0, 0.0, 0.0, 0.0, 0.0, 0.0, 0.0, 0.0, 0.0, 0.0, 0.0, 0.0, 0.0, 0.0, 0.0, 0.0, 0.0, 0.0, 0.0, 0.0, 0.0, 0.0, 0.0, 0.0, 0.0, 0.0, 0.0, 0.0, 0.0, 0.0, 0.0, 0.0, 0.0, 0.0, 0.0, 0.0, 0.0, 0.0, 0.0, 0.0, 0.0, 0.0, 0.0, 0.0, 0.0, 0.0, 0.0, 0.0, 0.0, 0.0, 0.0, 0.0, 0.0, 0.0, 0.0, 0.0, 0.0, 0.0, 0.0, 0.0, 0.0, 0.0, 0.0, 0.0, 0.0, 0.0, 0.0, 0.0, 0.0, 0.0, 0.0, 0.0, 0.0, 0.0, 0.0, 0.0, 0.0, 0.0, 0.0, 0.0, 0.0, 0.0, 0.0, 0.0, 0.0, 0.0, 0.0, 0.0, 0.0, 0.0, 0.0, 0.0, 0.0, 0.0, 0.0, 0.0, 0.0, 0.0, 0.0, 0.0, 0.0, 0.0, 0.0, 0.0, 0.0, 0.0, 0.0, 0.0, 0.0, 0.0, 0.0, 0.0, 0.0, 0.0, 0.0, 0.0, 0.0, 0.0, 0.0, 0.0, 0.0, 0.0, 0.0, 0.0, 0.0, 0.0, 0.0, 0.0, 0.0, 0.0, 0.0, 0.0, 0.0, 0.0, 0.0, 0.0, 0.0, 0.0, 0.0, 0.0, 0.0, 0.0, 0.0, 0.0, 0.0, 0.0, 0.0, 0.0, 0.0, 0.0, 0.0, 0.0, 0.0, 0.0, 0.0, 0.0, 0.0, 0.0, 0.0, 0.0, 0.0, 0.0, 0.0, 0.0, 0.0, 0.0, 0.0, 0.0, 0.0, 0.0, 0.0, 0.0, 0.0, 0.0, 0.0, 0.0, 0.0, 0.0, 0.0, 0.0, 0.0, 0.0, 0.0, 0.0, 0.0, 0.0, 0.0, 0.0, 0.0, 0.0, 0.0, 0.0, 0.0, 0.0, 0.0, 0.0, 0.0, 0.0, 0.0, 0.0, 0.0, 0.0, 0.0, 0.0, 0.0, 0.0, 0.0, 0.0, 0.0, 0.0, 0.0, 0.0, 0.0, 0.0, 0.0, 0.0, 0.0, 0.0, 0.0, 0.0, 0.0, 0.0, 0.0, 0.0, 0.0, 0.0, 0.0, 0.0, 0.0, 0.0, 0.0, 0.0, 0.0, 0.0, 0.0, 0.0, 0.0, 0.0, 0.0, 0.0, 0.0, 0.0, 0.0, 0.0, 0.0, 0.0, 0.0, 0.0, 0.0, 0.0, 0.0, 0.0, 0.0, 0.0, 0.0, 0.0, 0.0, 0.0, 0.0, 0.0, 0.0, 0.0, 0.0, 0.0, 0.0, 0.0, 0.0, 0.0, 0.0, 0.0, 0.0, 0.0, 0.0, 0.0, 0.0, 0.0, 0.0, 0.0, 0.0, 0.0, 0.0, 0.0, 0.0, 0.0, 0.0, 0.0, 0.0, 0.0, 0.0, 0.0, 0.0, 0.0, 0.0, 0.0, 0.0, 0.0, 0.0, 0.0, 0.0, 0.0, 0.0, 0.0, 0.0, 0.0, 0.0, 0.0, 0.0, 0.0, 0.0, 0.0, 0.0, 0.0, 0.0, 0.0, 0.0, 0.0, 0.0, 0.0, 0.0, 0.0, 0.0, 0.0, 0.0, 0.0, 0.0, 0.0, 0.0, 0.0, 0.0, 0.0, 0.0, 0.0, 0.0, 0.0, 0.0, 0.0, 0.0, 0.0, 0.0, 0.0, 0.0, 0.0, 0.0, 0.0, 0.0, 0.0, 0.0, 0.0, 0.0, 0.0, 0.0, 0.0, 0.0, 0.0, 0.0, 0.0, 0.0, 0.0, 0.0, 0.0, 0.0, 0.0, 0.0, 0.0, 0.0, 0.0, 0.0, 0.0, 0.0, 0.0, 0.0, 0.0, 0.0, 0.0, 0.0, 0.0, 0.0, 0.0, 0.0, 0.0, 0.0, 0.0, 0.0, 0.0, 0.0, 0.0, 0.0, 0.0, 0.0, 0.0, 0.0, 0.0, 0.0, 0.0, 0.0, 0.0, 0.0, 0.0, 0.0, 0.0, 0.0, 0.0, 0.0, 0.0, 0.0, 0.0, 0.0, 0.0, 0.0, 0.0, 0.0, 0.0, 0.0, 0.0, 0.0, 0.0, 0.0, 0.0, 0.0, 0.0, 0.0, 0.0, 0.0, 0.0, 0.0, 0.0, 0.0, 0.0, 0.0, 0.0, 0.0, 0.0, 0.0, 0.0, 0.0, 0.0, 0.0, 0.0, 0.0, 0.0, 0.0, 0.0, 0.0, 0.0, 0.0, 0.0, 0.0, 0.0, 0.0, 0.0, 0.0, 0.0, 0.0, 0.0, 0.0, 0.0, 0.0, 0.0, 0.0, 0.0, 0.0, 0.0, 0.0, 0.0, 0.0, 0.0, 0.0, 0.0, 0.0, 0.0, 0.0, 0.0, 0.0, 0.0, 0.0, 0.0, 0.0, 0.0, 0.0, 0.0, 0.0, 0.0, 0.0, 0.0, 0.0, 0.0, 0.0, 0.0, 0.0, 0.0, 0.0, 0.0, 0.0, 0.0, 0.0, 0.0, 0.0, 0.0, 0.0, 0.0, 0.0, 0.0, 0.0, 0.0, 0.0, 0.0, 0.0, 0.0, 0.0, 0.0, 0.0, 0.0, 0.0, 0.0, 0.0, 0.0, 0.0, 0.0, 0.0, 0.0, 0.0, 0.0, 0.0, 0.0, 0.0, 0.0, 0.0, 0.0, 0.0, 0.0, 0.0, 0.0, 0.0, 0.0, 0.0, 0.0, 0.0, 0.0, 0.0, 0.0, 0.0, 0.0, 0.0, 0.0, 0.0, 0.0, 0.0, 0.0, 0.0, 0.0, 0.0, 0.0, 0.0, 0.0, 0.0, 0.0, 0.0, 0.0, 0.0, 0.0, 0.0, 0.0, 0.0, 0.0, 0.0, 0.0, 0.0, 0.0, 0.0, 0.0, 0.0, 0.0, 0.0, 0.0, 0.0, 0.0, 0.0, 0.0, 0.0, 0.0, 0.0, 0.0, 0.0, 0.0, 0.0, 0.0, 0.0, 0.0, 0.0, 0.0, 0.0, 0.0, 0.0, 0.0, 0.0, 0.0, 0.0, 0.0, 0.0, 0.0, 0.0, 0.0, 0.0, 0.0, 0.0, 0.0, 0.0, 0.0, 0.0, 0.0, 0.0, 0.0, 0.0, 0.0, 0.0, 0.0, 0.0, 0.0, 0.0, 0.0, 0.0, 0.0, 0.0, 0.0, 0.0, 0.0, 0.0, 0.0, 0.0, 0.0, 0.0, 0.0, 0.0, 0.0, 0.0, 0.0, 0.0, 0.0, 0.0, 0.0, 0.0, 0.0, 0.0, 0.0, 0.0, 0.0, 0.0, 0.0, 0.0, 0.0, 0.0, 0.0, 0.0, 0.0, 0.0, 0.0, 0.0, 0.0, 0.0, 0.0, 0.0, 0.0, 0.0, 0.0, 0.0, 0.0, 0.0, 0.0, 0.0, 0.0, 0.0, 0.0, 0.0, 0.0, 0.0, 0.0, 0.0, 0.0, 0.0, 0.0, 0.0, 0.0, 0.0, 0.0, 0.0, 0.0, 0.0, 0.0, 0.0, 0.0, 0.0, 0.0, 0.0, 0.0, 0.0, 0.0, 0.0, 0.0, 0.0, 0.0, 0.0, 0.0, 0.0, 0.0, 0.0, 0.0, 0.0, 0.0, 0.0, 0.0, 0.0, 0.0, 0.0, 0.0, 0.0, 0.0, 0.0, 0.0, 0.0, 0.0, 0.0, 0.0, 0.0, 0.0, 0.0, 0.0, 0.0, 0.0, 0.0, 0.0, 0.0, 0.0, 0.0, 0.0, 0.0, 0.0, 0.0, 0.0, 0.0, 0.0, 0.0, 0.0, 0.0, 0.0, 0.0, 0.0, 0.0, 0.0, 0.0, 0.0, 0.0, 0.0, 0.0, 0.0, 0.0, 0.0, 0.0, 0.0, 0.0, 0.0, 0.0, 0.0, 0.0, 0.0, 0.0, 0.0, 0.0, 0.0, 0.0, 0.0, 0.0, 0.0, 0.0, 0.0, 0.0, 0.0, 0.0, 0.0, 0.0, 0.0, 0.0, 0.0, 0.0, 0.0, 0.0, 0.0, 0.0, 0.0, 0.0, 0.0, 0.0, 0.0, 0.0, 0.0, 0.0, 0.0, 0.0, 0.0, 0.0, 0.0, 0.0, 0.0, 0.0, 0.0, 0.0, 0.0, 0.0, 0.0, 0.0, 0.0, 0.0, 0.0, 0.0, 0.0, 0.0, 0.0, 0.0, 0.0, 0.0, 0.0, 0.0, 0.0, 0.0, 0.0, 0.0, 0.0, 0.0, 0.0, 0.0, 0.0, 0.0, 0.0, 0.0, 0.0, 0.0, 0.0, 0.0, 0.0, 0.0, 0.0, 0.0, 0.0, 0.0, 0.0, 0.0, 0.0, 0.0, 0.0, 0.0, 0.0, 0.0, 0.0, 0.0, 0.0, 0.0, 0.0, 0.0, 0.0, 0.0, 0.0, 0.0, 0.0, 0.0, 0.0, 0.0, 0.0, 0.0, 0.0, 0.0, 0.0, 0.0, 0.0, 0.0, 0.0, 0.0, 0.0, 0.0, 0.0, 0.0, 0.0, 0.0, 0.0, 0.0, 0.0, 0.0, 0.0, 0.0, 0.0, 0.0, 0.0, 0.0, 0.0, 0.0, 0.0, 0.0, 0.0, 0.0, 0.0, 0.0, 0.0, 0.0, 0.0, 0.0, 0.0, 0.0, 0.0, 0.0, 0.0, 0.0, 0.0, 0.0, 0.0, 0.0, 0.0, 0.0, 0.0, 0.0, 0.0, 0.0, 0.0, 0.0, 0.0, 0.0, 0.0, 0.0, 0.0, 0.0, 0.0, 0.0, 0.0, 0.0, 0.0, 0.0, 0.0, 0.0, 0.0, 0.0, 0.0, 0.0, 0.0, 0.0, 0.0, 0.0, 0.0, 0.0, 0.0, 0.0, 0.0, 0.0, 0.0, 0.0, 0.0, 0.0, 0.0, 0.0, 0.0, 0.0, 0.0, 0.0, 0.0, 0.0, 0.0, 0.0, 0.0, 0.0, 0.0, 0.0, 0.0, 0.0, 0.0, 0.0, 0.0, 0.0, 0.0, 0.0, 0.0, 0.0, 0.0, 0.0, 0.0, 0.0, 0.0, 0.0, 0.0, 0.0, 0.0, 0.0, 0.0, 0.0, 0.0, 0.0, 0.0, 0.0, 0.0, 0.0, 0.0, 0.0, 0.0, 0.0, 0.0, 0.0, 0.0, 0.0, 0.0, 0.0, 0.0, 0.0, 0.0, 0.0, 0.0, 0.0, 0.0, 0.0, 0.0, 0.0, 0.0, 0.0, 0.0, 0.0, 0.0, 0.0, 0.0, 0.0, 0.0, 0.0, 0.0, 0.0, 0.0, 0.0, 0.0, 0.0, 0.0, 0.0, 0.0, 0.0, 0.0, 0.0, 0.0, 0.0, 0.0, 0.0, 0.0, 0.0, 0.0, 0.0, 0.0, 0.0, 0.0, 0.0, 0.0, 0.0, 0.0, 0.0, 0.0, 0.0, 0.0, 0.0, 0.0, 0.0, 0.0, 0.0, 0.0, 0.0, 0.0, 0.0, 0.0, 0.0, 0.0, 0.0, 0.0, 0.0, 0.0, 0.0, 0.0, 0.0, 0.0, 0.0, 0.0, 0.0, 0.0, 0.0, 0.0, 0.0, 0.0, 0.0, 0.0, 0.0, 0.0, 0.0, 0.0, 0.0, 0.0, 0.0, 0.0, 0.0, 0.0, 0.0, 0.0, 0.0, 0.0, 0.0, 0.0, 0.0, 0.0, 0.0, 0.0, 0.0, 0.0, 0.0, 0.0, 0.0, 0.0, 0.0, 0.0, 0.0, 0.0, 0.0, 0.0, 0.0, 0.0, 0.0, 0.0, 0.0, 0.0, 0.0, 0.0, 0.0, 0.0, 0.0, 0.0, 0.0, 0.0, 0.0, 0.0, 0.0, 0.0, 0.0, 0.0, 0.0, 0.0, 0.0, 0.0, 0.0, 0.0, 0.0, 0.0, 0.0, 0.0, 0.0, 0.0, 0.0, 0.0, 0.0, 0.0, 0.0, 0.0, 0.0, 0.0, 0.0, 0.0, 0.0, 0.0, 0.0, 0.0, 0.0, 0.0, 0.0, 0.0, 0.0, 0.0, 0.0, 0.0, 0.0, 0.0, 0.0, 0.0, 0.0, 0.0, 0.0, 0.0, 0.0, 0.0, 0.0, 0.0, 0.0, 0.0, 0.0, 0.0, 0.0, 0.0, 0.0, 0.0, 0.0, 0.0, 0.0, 0.0, 0.0, 0.0, 0.0, 0.0, 0.0, 0.0, 0.0, 0.0, 0.0, 0.0, 0.0, 0.0, 0.0, 0.0, 0.0, 0.0, 0.0, 0.0, 0.0, 0.0, 0.0, 0.0, 0.0, 0.0, 0.0, 0.0, 0.0, 0.0, 0.0, 0.0, 0.0, 0.0, 0.0, 0.0, 0.0, 0.0, 0.0, 0.0, 0.0, 0.0, 0.0, 0.0, 0.0, 0.0, 0.0, 0.0, 0.0, 0.0, 0.0, 0.0, 0.0, 0.0, 0.0, 0.0, 0.0, 0.0, 0.0, 0.0, 0.0, 0.0, 0.0, 0.0, 0.0, 0.0, 0.0, 0.0, 0.0, 0.0, 0.0, 0.0, 0.0, 0.0, 0.0, 0.0, 0.0, 0.0, 0.0, 0.0, 0.0, 0.0, 0.0, 0.0, 0.0, 0.0, 0.0, 0.0, 0.0, 0.0, 0.0, 0.0, 0.0, 0.0, 0.0, 0.0, 0.0, 0.0, 0.0, 0.0, 0.0, 0.0, 0.0, 0.0, 0.0, 0.0, 0.0, 0.0, 0.0, 0.0, 0.0, 0.0, 0.0, 0.0, 0.0, 0.0, 0.0, 0.0, 0.0, 0.0, 0.0, 0.0, 0.0, 0.0, 0.0, 0.0, 0.0, 0.0, 0.0, 0.0, 0.0, 0.0, 0.0, 0.0, 0.0, 0.0, 0.0, 0.0, 0.0, 0.0, 0.0, 0.0, 0.0, 0.0, 0.0, 0.0, 0.0, 0.0, 0.0, 0.0, 0.0, 0.0, 0.0, 0.0, 0.0, 0.0, 0.0, 0.0, 0.0, 0.0, 0.0, 0.0, 0.0, 0.0, 0.0, 0.0, 0.0, 0.0, 0.0, 0.0, 0.0, 0.0, 0.0, 0.0, 0.0, 0.0, 0.0, 0.0, 0.0, 0.0, 0.0, 0.0, 0.0, 0.0, 0.0, 0.0, 0.0, 0.0, 0.0, 0.0, 0.0, 0.0, 0.0, 0.0, 0.0, 0.0, 0.0, 0.0, 0.0, 0.0, 0.0, 0.0, 0.0, 0.0, 0.0, 0.0, 0.0, 0.0, 0.0, 0.0, 0.0, 0.0, 0.0, 0.0, 0.0, 0.0, 0.0, 0.0, 0.0, 0.0, 0.0, 0.0, 0.0, 0.0, 0.0, 0.0, 0.0, 0.0, 0.0, 0.0, 0.0, 0.0, 0.0, 0.0, 0.0, 0.0, 0.0, 0.0, 0.0, 0.0, 0.0, 0.0, 0.0, 0.0, 0.0, 0.0, 0.0, 0.0, 0.0, 0.0, 0.0, 0.0, 0.0, 0.0, 0.0, 0.0, 0.0, 0.0, 0.0, 0.0, 0.0, 0.0, 0.0, 0.0, 0.0, 0.0, 0.0, 0.0, 0.0, 0.0, 0.0, 0.0, 0.0, 0.0, 0.0, 0.0, 0.0, 0.0, 0.0, 0.0, 0.0, 0.0, 0.0, 0.0, 0.0, 0.0, 0.0, 0.0, 0.0, 0.0, 0.0, 0.0, 0.0, 0.0, 0.0, 0.0, 0.0, 0.0, 0.0, 0.0, 0.0, 0.0, 0.0, 0.0, 0.0, 0.0, 0.0, 0.0, 0.0, 0.0, 0.0, 0.0, 0.0, 0.0, 0.0, 0.0, 0.0, 0.0, 0.0, 0.0, 0.0, 0.0, 0.0, 0.0, 0.0, 0.0, 0.0, 0.0, 0.0, 0.0, 0.0, 0.0, 0.0, 0.0, 0.0, 0.0, 0.0, 0.0, 0.0, 0.0, 0.0, 0.0, 0.0, 0.0, 0.0, 0.0, 0.0, 0.0, 0.0, 0.0, 0.0, 0.0, 0.0, 0.0, 0.0, 0.0, 0.0, 0.0, 0.0, 0.0, 0.0, 0.0, 0.0, 0.0, 0.0, 0.0, 0.0, 0.0, 0.0, 0.0, 0.0, 0.0, 0.0, 0.0, 0.0, 0.0, 0.0, 0.0, 0.0, 0.0, 0.0, 0.0, 0.0, 0.0, 0.0, 0.0, 0.0, 0.0, 0.0, 0.0, 0.0, 0.0, 0.0, 0.0, 0.0, 0.0, 0.0, 0.0, 0.0, 0.0, 0.0, 0.0, 0.0, 0.0, 0.0, 0.0, 0.0, 0.0, 0.0, 0.0, 0.0, 0.0, 0.0, 0.0, 0.0, 0.0, 0.0, 0.0, 0.0, 0.0, 0.0, 0.0, 0.0, 0.0, 0.0, 0.0, 0.0, 0.0, 0.0, 0.0, 0.0, 0.0, 0.0, 0.0, 0.0, 0.0, 0.0, 0.0, 0.0, 0.0, 0.0, 0.0, 0.0, 0.0, 0.0, 0.0, 0.0, 0.0, 0.0, 0.0, 0.0, 0.0, 0.0, 0.0, 0.0, 0.0, 0.0, 0.0, 0.0, 0.0, 0.0, 0.0, 0.0, 0.0, 0.0, 0.0, 0.0, 0.0, 0.0, 0.0, 0.0, 0.0, 0.0, 0.0, 0.0, 0.0, 0.0, 0.0, 0.0, 0.0, 0.0, 0.0, 0.0, 0.0, 0.0, 0.0, 0.0, 0.0, 0.0, 0.0, 0.0, 0.0, 0.0, 0.0, 0.0, 0.0, 0.0, 0.0, 0.0, 0.0, 0.0, 0.0, 0.0, 0.0, 0.0, 0.0, 0.0, 0.0, 0.0, 0.0, 0.0, 0.0, 0.0, 0.0, 0.0, 0.0, 0.0, 0.0, 0.0, 0.0, 0.0, 0.0, 0.0, 0.0, 0.0, 0.0, 0.0, 0.0, 0.0, 0.0, 0.0, 0.0, 0.0, 0.0, 0.0, 0.0, 0.0, 0.0, 0.0, 0.0, 0.0, 0.0, 0.0, 0.0, 0.0, 0.0, 0.0, 0.0, 0.0, 0.0, 0.0, 0.0, 0.0, 0.0, 0.0, 0.0, 0.0, 0.0, 0.0, 0.0, 0.0, 0.0, 0.0, 0.0, 0.0, 0.0, 0.0, 0.0, 0.0, 0.0, 0.0, 0.0, 0.0, 0.0, 0.0, 0.0, 0.0, 0.0, 0.0, 0.0, 0.0, 0.0, 0.0, 0.0, 0.0, 0.0, 0.0, 0.0, 0.0, 0.0, 0.0, 0.0, 0.0, 0.0, 0.0, 0.0, 0.0, 0.0, 0.0, 0.0, 0.0, 0.0, 0.0, 0.0, 0.0, 0.0, 0.0, 0.0, 0.0, 0.0, 0.0, 0.0, 0.0, 0.0, 0.0, 0.0, 0.0, 0.0, 0.0, 0.0, 0.0, 0.0, 0.0, 0.0, 0.0, 0.0, 0.0, 0.0, 0.0, 0.0, 0.0, 0.0, 0.0, 0.0, 0.0, 0.0, 0.0, 0.0, 0.0, 0.0, 0.0, 0.0, 0.0, 0.0, 0.0, 0.0, 0.0, 0.0, 0.0, 0.0, 0.0, 0.0, 0.0, 0.0, 0.0, 0.0, 0.0, 0.0, 0.0, 0.0, 0.0, 0.0, 0.0, 0.0, 0.0, 0.0, 0.0, 0.0, 0.0, 0.0, 0.0, 0.0, 0.0, 0.0, 0.0, 0.0, 0.0, 0.0, 0.0, 0.0, 0.0, 0.0, 0.0, 0.0, 0.0, 0.0, 0.0, 0.0, 0.0, 0.0, 0.0, 0.0, 0.0, 0.0, 0.0, 0.0, 0.0, 0.0, 0.0, 0.0, 0.0, 0.0, 0.0, 0.0, 0.0, 0.0, 0.0, 0.0, 0.0, 0.0, 0.0, 0.0, 0.0, 0.0, 0.0, 0.0, 0.0, 0.0, 0.0, 0.0, 0.0, 0.0, 0.0, 0.0, 0.0, 0.0, 0.0, 0.0, 0.0, 0.0, 0.0, 0.0, 0.0, 0.0, 0.0, 0.0, 0.0, 0.0, 0.0, 0.0, 0.0, 0.0, 0.0, 0.0, 0.0, 0.0, 0.0, 0.0, 0.0, 0.0, 0.0, 0.0, 0.0, 0.0, 0.0, 0.0, 0.0, 0.0, 0.0, 0.0, 0.0, 0.0, 0.0, 0.0, 0.0, 0.0, 0.0, 0.0, 0.0, 0.0, 0.0, 0.0, 0.0, 0.0, 0.0, 0.0, 0.0, 0.0, 0.0, 0.0, 0.0, 0.0, 0.0, 0.0, 0.0, 0.0, 0.0, 0.0, 0.0, 0.0, 0.0, 0.0, 0.0, 0.0, 0.0, 0.0, 0.0, 0.0, 0.0, 0.0, 0.0, 0.0, 0.0, 0.0, 0.0, 0.0, 0.0, 0.0, 0.0, 0.0, 0.0, 0.0, 0.0, 0.0, 0.0, 0.0, 0.0, 0.0, 0.0, 0.0, 0.0, 0.0, 0.0, 0.0, 0.0, 0.0, 0.0, 0.0, 0.0, 0.0, 0.0, 0.0, 0.0, 0.0, 0.0, 0.0, 0.0, 0.0, 0.0, 0.0, 0.0, 0.0, 0.0, 0.0, 0.0, 0.0, 0.0, 0.0, 0.0, 0.0, 0.0, 0.0, 0.0, 0.0, 0.0, 0.0, 0.0, 0.0, 0.0, 0.0, 0.0, 0.0, 0.0, 0.0, 0.0, 0.0, 0.0, 0.0, 0.0, 0.0, 0.0, 0.0, 0.0, 0.0, 0.0, 0.0, 0.0, 0.0, 0.0, 0.0, 0.0, 0.0, 0.0, 0.0, 0.0, 0.0, 0.0, 0.0, 0.0, 0.0, 0.0, 0.0, 0.0, 0.0, 0.0, 0.0, 0.0, 0.0, 0.0, 0.0, 0.0, 0.0, 0.0, 0.0, 0.0, 0.0, 0.0, 0.0, 0.0, 0.0, 0.0, 0.0, 0.0, 0.0, 0.0, 0.0, 0.0, 0.0, 0.0, 0.0, 0.0, 0.0, 0.0, 0.0, 0.0, 0.0, 0.0, 0.0, 0.0, 0.0, 0.0, 0.0, 0.0, 0.0, 0.0, 0.0, 0.0, 0.0, 0.0, 0.0, 0.0, 0.0, 0.0, 0.0, 0.0, 0.0, 0.0, 0.0, 0.0, 0.0, 0.0, 0.0, 0.0, 0.0, 0.0, 0.0, 0.0, 0.0, 0.0, 0.0, 0.0, 0.0, 0.0, 0.0, 0.0, 0.0, 0.0, 0.0, 0.0, 0.0, 0.0, 0.0, 0.0, 0.0, 0.0, 0.0, 0.0, 0.0, 0.0, 0.0, 0.0, 0.0, 0.0, 0.0, 0.0, 0.0, 0.0, 0.0, 0.0, 0.0, 0.0, 0.0, 0.0, 0.0, 0.0, 0.0, 0.0, 0.0, 0.0, 0.0, 0.0, 0.0, 0.0, 0.0, 0.0, 0.0, 0.0, 0.0, 0.0, 0.0, 0.0, 0.0, 0.0, 0.0, 0.0, 0.0, 0.0, 0.0, 0.0, 0.0, 0.0, 0.0, 0.0, 0.0, 0.0, 0.0, 0.0, 0.0, 0.0, 0.0, 0.0, 0.0, 0.0, 0.0, 0.0, 0.0, 0.0, 0.0, 0.0, 0.0, 0.0, 0.0, 0.0, 0.0, 0.0, 0.0, 0.0, 0.0, 0.0, 0.0, 0.0, 0.0, 0.0, 0.0, 0.0, 0.0, 0.0, 0.0, 0.0, 0.0, 0.0, 0.0, 0.0, 0.0, 0.0, 0.0, 0.0, 0.0, 0.0, 0.0, 0.0, 0.0, 0.0, 0.0, 0.0, 0.0, 0.0, 0.0, 0.0, 0.0, 0.0, 0.0, 0.0, 0.0, 0.0, 0.0, 0.0, 0.0, 0.0, 0.0, 0.0, 0.0, 0.0, 0.0, 0.0, 0.0, 0.0, 0.0, 0.0, 0.0, 0.0, 0.0, 0.0, 0.0, 0.0, 0.0, 0.0, 0.0, 0.0, 0.0, 0.0, 0.0, 0.0, 0.0, 0.0, 0.0, 0.0, 0.0, 0.0, 0.0, 0.0, 0.0, 0.0, 0.0, 0.0, 0.0, 0.0, 0.0, 0.0, 0.0, 0.0, 0.0, 0.0, 0.0, 0.0, 0.0, 0.0, 0.0, 0.0, 0.0, 0.0, 0.0, 0.0, 0.0, 0.0, 0.0, 0.0, 0.0, 0.0, 0.0, 0.0, 0.0, 0.0, 0.0, 0.0, 0.0, 0.0, 0.0, 0.0, 0.0, 0.0, 0.0, 0.0, 0.0, 0.0, 0.0, 0.0, 0.0, 0.0, 0.0, 0.0, 0.0, 0.0, 0.0, 0.0, 0.0, 0.0, 0.0, 0.0, 0.0, 0.0, 0.0, 0.0, 0.0, 0.0, 0.0, 0.0, 0.0, 0.0, 0.0, 0.0, 0.0, 0.0, 0.0, 0.0, 0.0, 0.0, 0.0, 0.0, 0.0, 0.0, 0.0, 0.0, 0.0, 0.0, 0.0, 0.0, 0.0, 0.0, 0.0, 0.0, 0.0, 0.0, 0.0, 0.0, 0.0, 0.0, 0.0, 0.0, 0.0, 0.0, 0.0, 0.0, 0.0, 0.0, 0.0, 0.0, 0.0, 0.0, 0.0, 0.0, 0.0, 0.0, 0.0, 0.0, 0.0, 0.0, 0.0, 0.0, 0.0, 0.0, 0.0, 0.0, 0.0, 0.0, 0.0, 0.0, 0.0, 0.0, 0.0, 0.0, 0.0, 0.0, 0.0, 0.0, 0.0, 0.0, 0.0, 0.0, 0.0, 0.0, 0.0, 0.0, 0.0, 0.0, 0.0, 0.0, 0.0, 0.0, 0.0, 0.0, 0.0, 0.0, 0.0, 0.0, 0.0, 0.0, 0.0, 0.0, 0.0, 0.0, 0.0, 0.0, 0.0, 0.0, 0.0, 0.0, 0.0, 0.0, 0.0, 0.0, 0.0, 0.0, 0.0, 0.0, 0.0, 0.0, 0.0, 0.0, 0.0, 0.0, 0.0, 0.0, 0.0, 0.0, 0.0, 0.0, 0.0, 0.0, 0.0, 0.0, 0.0, 0.0, 0.0, 0.0, 0.0, 0.0, 0.0, 0.0, 0.0, 0.0, 0.0, 0.0, 0.0, 0.0, 0.0, 0.0, 0.0, 0.0, 0.0, 0.0, 0.0, 0.0, 0.0, 0.0, 0.0, 0.0, 0.0, 0.0, 0.0, 0.0, 0.0, 0.0, 0.0, 0.0, 0.0, 0.0, 0.0, 0.0, 0.0, 0.0, 0.0, 0.0, 0.0, 0.0, 0.0, 0.0, 0.0, 0.0, 0.0, 0.0, 0.0, 0.0, 0.0, 0.0, 0.0, 0.0, 0.0, 0.0, 0.0, 0.0, 0.0, 0.0, 0.0, 0.0, 0.0, 0.0, 0.0, 0.0, 0.0, 0.0, 0.0, 0.0, 0.0, 0.0, 0.0, 0.0, 0.0, 0.0, 0.0, 0.0, 0.0, 0.0, 0.0, 0.0, 0.0, 0.0, 0.0, 0.0, 0.0, 0.0, 0.0, 0.0, 0.0, 0.0, 0.0, 0.0, 0.0, 0.0, 0.0, 0.0, 0.0, 0.0, 0.0, 0.0, 0.0, 0.0, 0.0, 0.0, 0.0, 0.0, 0.0, 0.0, 0.0, 0.0, 0.0, 0.0, 0.0, 0.0, 0.0, 0.0, 0.0, 0.0, 0.0, 0.0, 0.0, 0.0, 0.0, 0.0, 0.0, 0.0, 0.0, 0.0, 0.0, 0.0, 0.0, 0.0, 0.0, 0.0, 0.0, 0.0, 0.0, 0.0, 0.0, 0.0, 0.0, 0.0, 0.0, 0.0, 0.0, 0.0, 0.0, 0.0, 0.0, 0.0, 0.0, 0.0, 0.0, 0.0, 0.0, 0.0, 0.0, 0.0, 0.0, 0.0, 0.0, 0.0, 0.0, 0.0, 0.0, 0.0, 0.0, 0.0, 0.0, 0.0, 0.0, 0.0, 0.0, 0.0, 0.0, 0.0, 0.0, 0.0, 0.0, 0.0, 0.0, 0.0, 0.0, 0.0, 0.0, 0.0, 0.0, 0.0, 0.0, 0.0, 0.0, 0.0, 0.0, 0.0, 0.0, 0.0, 0.0, 0.0, 0.0, 0.0, 0.0, 0.0, 0.0, 0.0, 0.0, 0.0, 0.0, 0.0, 0.0, 0.0, 0.0, 0.0, 0.0, 0.0, 0.0, 0.0, 0.0, 0.0, 0.0, 0.0, 0.0, 0.0, 0.0, 0.0, 0.0, 0.0, 0.0, 0.0, 0.0, 0.0, 0.0, 0.0, 0.0, 0.0, 0.0, 0.0, 0.0, 0.0, 0.0, 0.0, 0.0, 0.0, 0.0, 0.0, 0.0, 0.0, 0.0, 0.0, 0.0, 0.0, 0.0, 0.0, 0.0, 0.0, 0.0, 0.0, 0.0, 0.0, 0.0, 0.0, 0.0, 0.0, 0.0, 0.0, 0.0, 0.0, 0.0, 0.0, 0.0, 0.0, 0.0, 0.0, 0.0, 0.0, 0.0, 0.0, 0.0, 0.0, 0.0, 0.0, 0.0, 0.0, 0.0, 0.0, 0.0, 0.0, 0.0, 0.0, 0.0, 0.0, 0.0, 0.0, 0.0, 0.0, 0.0, 0.0, 0.0, 0.0, 0.0, 0.0, 0.0, 0.0, 0.0, 0.0, 0.0, 0.0, 0.0, 0.0, 0.0, 0.0, 0.0, 0.0, 0.0, 0.0, 0.0, 0.0, 0.0, 0.0, 0.0, 0.0, 0.0, 0.0, 0.0, 0.0, 0.0, 0.0, 0.0, 0.0, 0.0, 0.0, 0.0, 0.0, 0.0, 0.0, 0.0, 0.0, 0.0, 0.0, 0.0, 0.0, 0.0, 0.0, 0.0, 0.0, 0.0, 0.0, 0.0, 0.0, 0.0, 0.0, 0.0, 0.0, 0.0, 0.0, 0.0, 0.0, 0.0, 0.0, 0.0, 0.0, 0.0, 0.0, 0.0, 0.0, 0.0, 0.0, 0.0, 0.0, 0.0, 0.0, 0.0, 0.0, 0.0, 0.0, 0.0, 0.0, 0.0, 0.0, 0.0, 0.0, 0.0, 0.0, 0.0, 0.0, 0.0, 0.0, 0.0, 0.0, 0.0, 0.0, 0.0, 0.0, 0.0, 0.0, 0.0, 0.0, 0.0, 0.0, 0.0, 0.0, 0.0, 0.0, 0.0, 0.0, 0.0, 0.0, 0.0, 0.0, 0.0, 0.0, 0.0, 0.0, 0.0, 0.0, 0.0, 0.0, 0.0, 0.0, 0.0, 0.0, 0.0, 0.0, 0.0, 0.0, 0.0, 0.0, 0.0, 0.0, 0.0, 0.0, 0.0, 0.0, 0.0, 0.0, 0.0, 0.0, 0.0, 0.0, 0.0, 0.0, 0.0, 0.0, 0.0, 0.0, 0.0, 0.0, 0.0, 0.0, 0.0, 0.0, 0.0, 0.0, 0.0, 0.0, 0.0, 0.0, 0.0, 0.0, 0.0, 0.0, 0.0, 0.0, 0.0, 0.0, 0.0, 0.0, 0.0, 0.0, 0.0, 0.0, 0.0, 0.0, 0.0, 0.0, 0.0, 0.0, 0.0, 0.0, 0.0, 0.0, 0.0, 0.0, 0.0, 0.0, 0.0, 0.0, 0.0, 0.0, 0.0, 0.0, 0.0, 0.0, 0.0, 0.0, 0.0, 0.0, 0.0, 0.0, 0.0, 0.0, 0.0, 0.0, 0.0, 0.0, 0.0, 0.0, 0.0, 0.0, 0.0, 0.0, 0.0, 0.0, 0.0, 0.0, 0.0, 0.0, 0.0, 0.0, 0.0, 0.0, 0.0, 0.0, 0.0, 0.0, 0.0, 0.0, 0.0, 0.0, 0.0, 0.0, 0.0, 0.0, 0.0, 0.0, 0.0, 0.0, 0.0, 0.0, 0.0, 0.0, 0.0, 0.0, 0.0, 0.0, 0.0, 0.0, 0.0, 0.0, 0.0, 0.0, 0.0, 0.0, 0.0, 0.0, 0.0, 0.0, 0.0, 0.0, 0.0, 0.0, 0.0, 0.0, 0.0, 0.0, 0.0, 0.0, 0.0, 0.0, 0.0, 0.0, 0.0, 0.0, 0.0, 0.0, 0.0, 0.0, 0.0, 0.0, 0.0, 0.0, 0.0, 0.0, 0.0, 0.0, 0.0, 0.0, 0.0, 0.0, 0.0, 0.0, 0.0, 0.0, 0.0, 0.0, 0.0, 0.0, 0.0, 0.0, 0.0, 0.0, 0.0, 0.0, 0.0, 0.0, 0.0, 0.0, 0.0, 0.0, 0.0, 0.0, 0.0, 0.0, 0.0, 0.0, 0.0, 0.0, 0.0, 0.0, 0.0, 0.0, 0.0, 0.0, 0.0, 0.0, 0.0, 0.0, 0.0, 0.0, 0.0, 0.0, 0.0, 0.0, 0.0, 0.0, 0.0, 0.0, 0.0, 0.0, 0.0, 0.0, 0.0, 0.0, 0.0, 0.0, 0.0, 0.0, 0.0, 0.0, 0.0, 0.0, 0.0, 0.0, 0.0, 0.0, 0.0, 0.0, 0.0, 0.0, 0.0, 0.0, 0.0, 0.0, 0.0, 0.0, 0.0, 0.0, 0.0, 0.0, 0.0, 0.0, 0.0, 0.0, 0.0, 0.0, 0.0, 0.0, 0.0, 0.0, 0.0, 0.0, 0.0, 0.0, 0.0, 0.0, 0.0, 0.0, 0.0, 0.0, 0.0, 0.0, 0.0, 0.0, 0.0, 0.0, 0.0, 0.0, 0.0, 0.0, 0.0, 0.0, 0.0, 0.0, 0.0, 0.0, 0.0, 0.0, 0.0, 0.0, 0.0, 0.0, 0.0, 0.0, 0.0, 0.0, 0.0, 0.0, 0.0, 0.0, 0.0, 0.0, 0.0, 0.0, 0.0, 0.0, 0.0, 0.0, 0.0, 0.0, 0.0, 0.0, 0.0, 0.0, 0.0, 0.0, 0.0, 0.0, 0.0, 0.0, 0.0, 0.0, 0.0, 0.0, 0.0, 0.0, 0.0, 0.0, 0.0, 0.0, 0.0, 0.0, 0.0, 0.0, 0.0, 0.0, 0.0, 0.0, 0.0, 0.0, 0.0, 0.0, 0.0, 0.0, 0.0, 0.0, 0.0, 0.0, 0.0, 0.0, 0.0, 0.0, 0.0, 0.0, 0.0, 0.0, 0.0, 0.0, 0.0, 0.0, 0.0, 0.0, 0.0, 0.0, 0.0, 0.0, 0.0, 0.0, 0.0, 0.0, 0.0, 0.0, 0.0, 0.0, 0.0, 0.0, 0.0, 0.0, 0.0, 0.0, 0.0, 0.0, 0.0, 0.0, 0.0, 0.0, 0.0, 0.0, 0.0, 0.0, 0.0, 0.0, 0.0, 0.0, 0.0, 0.0, 0.0, 0.0, 0.0, 0.0, 0.0, 0.0, 0.0, 0.0, 0.0, 0.0, 0.0, 0.0, 0.0, 0.0, 0.0, 0.0, 0.0, 0.0, 0.0, 0.0, 0.0, 0.0, 0.0, 0.0, 0.0, 0.0, 0.0, 0.0, 0.0, 0.0, 0.0, 0.0, 0.0, 0.0, 0.0, 0.0, 0.0, 0.0, 0.0, 0.0, 0.0, 0.0, 0.0, 0.0, 0.0, 0.0, 0.0, 0.0, 0.0, 0.0, 0.0, 0.0, 0.0, 0.0, 0.0, 0.0, 0.0, 0.0, 0.0, 0.0, 0.0, 0.0, 0.0, 0.0, 0.0, 0.0, 0.0, 0.0, 0.0, 0.0, 0.0, 0.0, 0.0, 0.0, 0.0, 0.0, 0.0, 0.0, 0.0, 0.0, 0.0, 0.0, 0.0, 0.0, 0.0, 0.0, 0.0, 0.0, 0.0, 0.0, 0.0, 0.0, 0.0, 0.0, 0.0, 0.0, 0.0, 0.0, 0.0, 0.0, 0.0, 0.0, 0.0, 0.0, 0.0, 0.0, 0.0, 0.0, 0.0, 0.0, 0.0, 0.0, 0.0, 0.0, 0.0, 0.0, 0.0, 0.0, 0.0, 0.0, 0.0, 0.0, 0.0, 0.0, 0.0, 0.0, 0.0, 0.0, 0.0, 0.0, 0.0, 0.0, 0.0, 0.0, 0.0, 0.0, 0.0, 0.0, 0.0, 0.0, 0.0, 0.0, 0.0, 0.0, 0.0, 0.0, 0.0, 0.0, 0.0, 0.0, 0.0, 0.0, 0.0, 0.0, 0.0, 0.0, 0.0, 0.0, 0.0, 0.0, 0.0, 0.0, 0.0, 0.0, 0.0, 0.0, 0.0, 0.0, 0.0, 0.0, 0.0, 0.0, 0.0, 0.0, 0.0, 0.0, 0.0, 0.0, 0.0, 0.0, 0.0, 0.0, 0.0, 0.0, 0.0, 0.0, 0.0, 0.0, 0.0, 0.0, 0.0, 0.0, 0.0, 0.0, 0.0, 0.0, 0.0, 0.0, 0.0, 0.0, 0.0, 0.0, 0.0, 0.0, 0.0, 0.0, 0.0, 0.0, 0.0, 0.0, 0.0, 0.0, 0.0, 0.0, 0.0, 0.0, 0.0, 0.0, 0.0, 0.0, 0.0, 0.0, 0.0, 0.0, 0.0, 0.0, 0.0, 0.0, 0.0, 0.0, 0.0, 0.0, 0.0, 0.0, 0.0, 0.0, 0.0, 0.0, 0.0, 0.0, 0.0, 0.0, 0.0, 0.0, 0.0, 0.0, 0.0, 0.0, 0.0, 0.0, 0.0, 0.0, 0.0, 0.0, 0.0, 0.0, 0.0, 0.0, 0.0, 0.0, 0.0, 0.0, 0.0, 0.0, 0.0, 0.0, 0.0, 0.0, 0.0, 0.0, 0.0, 0.0, 0.0, 0.0, 0.0, 0.0, 0.0, 0.0, 0.0, 0.0, 0.0, 0.0, 0.0, 0.0, 0.0, 0.0, 0.0, 0.0, 0.0, 0.0, 0.0, 0.0, 0.0, 0.0, 0.0, 0.0, 0.0, 0.0, 0.0, 0.0, 0.0, 0.0, 0.0, 0.0, 0.0, 0.0, 0.0, 0.0, 0.0, 0.0, 0.0, 0.0, 0.0, 0.0, 0.0, 0.0, 0.0, 0.0, 0.0, 0.0, 0.0, 0.0, 0.0, 0.0, 0.0, 0.0, 0.0, 0.0, 0.0, 0.0, 0.0, 0.0, 0.0, 0.0, 0.0, 0.0, 0.0, 0.0, 0.0, 0.0, 0.0, 0.0, 0.0, 0.0, 0.0, 0.0, 0.0, 0.0, 0.0, 0.0, 0.0, 0.0, 0.0, 0.0, 0.0, 0.0, 0.0, 0.0, 0.0, 0.0, 0.0, 0.0, 0.0, 0.0, 0.0, 0.0, 0.0, 0.0, 0.0, 0.0, 0.0, 0.0, 0.0, 0.0, 0.0, 0.0, 0.0, 0.0, 0.0, 0.0, 0.0, 0.0, 0.0, 0.0, 0.0, 0.0, 0.0, 0.0, 0.0, 0.0, 0.0, 0.0, 0.0, 0.0, 0.0, 0.0, 0.0, 0.0, 0.0, 0.0, 0.0, 0.0, 0.0, 0.0, 0.0, 0.0, 0.0, 0.0, 0.0, 0.0, 0.0, 0.0, 0.0, 0.0, 0.0, 0.0, 0.0, 0.0, 0.0, 0.0, 0.0, 0.0, 0.0, 0.0, 0.0, 0.0, 0.0, 0.0, 0.0, 0.0, 0.0, 0.0, 0.0, 0.0, 0.0, 0.0, 0.0, 0.0, 0.0, 0.0, 0.0, 0.0, 0.0, 0.0, 0.0, 0.0, 0.0, 0.0, 0.0, 0.0, 0.0, 0.0, 0.0, 0.0, 0.0, 0.0, 0.0, 0.0, 0.0, 0.0, 0.0, 0.0, 0.0, 0.0, 0.0, 0.0, 0.0, 0.0, 0.0, 0.0, 0.0, 0.0, 0.0, 0.0, 0.0, 0.0, 0.0, 0.0, 0.0, 0.0, 0.0, 0.0, 0.0, 0.0, 0.0, 0.0, 0.0, 0.0, 0.0, 0.0, 0.0, 0.0, 0.0, 0.0, 0.0, 0.0, 0.0, 0.0, 0.0, 0.0, 0.0, 0.0, 0.0, 0.0, 0.0, 0.0, 0.0, 0.0, 0.0, 0.0, 0.0, 0.0, 0.0, 0.0, 0.0, 0.0, 0.0, 0.0, 0.0, 0.0, 0.0, 0.0, 0.0, 0.0, 0.0, 0.0, 0.0, 0.0, 0.0, 0.0, 0.0, 0.0, 0.0, 0.0, 0.0, 0.0, 0.0, 0.0, 0.0, 0.0, 0.0, 0.0, 0.0, 0.0, 0.0, 0.0, 0.0, 0.0, 0.0, 0.0, 0.0, 0.0, 0.0, 0.0, 0.0, 0.0, 0.0, 0.0, 0.0, 0.0, 0.0, 0.0, 0.0, 0.0, 0.0, 0.0, 0.0, 0.0, 0.0, 0.0, 0.0, 0.0, 0.0, 0.0, 0.0, 0.0, 0.0, 0.0, 0.0, 0.0, 0.0, 0.0, 0.0, 0.0, 0.0, 0.0, 0.0, 0.0, 0.0, 0.0, 0.0, 0.0, 0.0, 0.0, 0.0, 0.0, 0.0, 0.0, 0.0, 0.0, 0.0, 0.0, 0.0, 0.0, 0.0, 0.0, 0.0, 0.0, 0.0, 0.0, 0.0, 0.0, 0.0, 0.0, 0.0, 0.0, 0.0, 0.0, 0.0, 0.0, 0.0, 0.0, 0.0, 0.0, 0.0, 0.0, 0.0, 0.0, 0.0, 0.0, 0.0, 0.0, 0.0, 0.0, 0.0, 0.0, 0.0, 0.0, 0.0, 0.0, 0.0, 0.0, 0.0, 0.0, 0.0, 0.0, 0.0, 0.0, 0.0, 0.0, 0.0, 0.0, 0.0, 0.0, 0.0, 0.0, 0.0, 0.0, 0.0, 0.0, 0.0, 0.0, 0.0, 0.0, 0.0, 0.0, 0.0, 0.0, 0.0, 0.0, 0.0, 0.0, 0.0, 0.0, 0.0, 0.0, 0.0, 0.0, 0.0, 0.0, 0.0, 0.0, 0.0, 0.0, 0.0, 0.0, 0.0, 0.0, 0.0, 0.0, 0.0, 0.0, 0.0, 0.0, 0.0, 0.0, 0.0, 0.0, 0.0, 0.0, 0.0, 0.0, 0.0, 0.0, 0.0, 0.0, 0.0, 0.0, 0.0, 0.0, 0.0, 0.0, 0.0, 0.0, 0.0, 0.0, 0.0, 0.0, 0.0, 0.0, 0.0, 0.0, 0.0, 0.0, 0.0, 0.0, 0.0, 0.0, 0.0, 0.0, 0.0, 0.0, 0.0, 0.0, 0.0, 0.0, 0.0, 0.0, 0.0, 0.0, 0.0, 0.0, 0.0, 0.0, 0.0, 0.0, 0.0, 0.0, 0.0, 0.0, 0.0, 0.0, 0.0, 0.0, 0.0, 0.0, 0.0, 0.0, 0.0, 0.0, 0.0, 0.0, 0.0, 0.0, 0.0, 0.0, 0.0, 0.0, 0.0, 0.0, 0.0, 0.0, 0.0, 0.0, 0.0, 0.0, 0.0, 0.0, 0.0, 0.0, 0.0, 0.0, 0.0, 0.0, 0.0, 0.0, 0.0, 0.0, 0.0, 0.0, 0.0, 0.0, 0.0, 0.0, 0.0, 0.0, 0.0, 0.0, 0.0, 0.0, 0.0, 0.0, 0.0, 0.0, 0.0, 0.0, 0.0, 0.0, 0.0, 0.0, 0.0, 0.0, 0.0, 0.0, 0.0, 0.0, 0.0, 0.0, 0.0, 0.0, 0.0, 0.0, 0.0, 0.0, 0.0, 0.0, 0.0, 0.0, 0.0, 0.0, 0.0, 0.0, 0.0, 0.0, 0.0, 0.0, 0.0, 0.0, 0.0, 0.0, 0.0, 0.0, 0.0, 0.0, 0.0, 0.0, 0.0, 0.0, 0.0, 0.0, 0.0, 0.0, 0.0, 0.0, 0.0, 0.0, 0.0, 0.0, 0.0, 0.0, 0.0, 0.0, 0.0, 0.0, 0.0, 0.0, 0.0, 0.0, 0.0, 0.0, 0.0, 0.0, 0.0, 0.0, 0.0, 0.0, 0.0, 0.0, 0.0, 0.0, 0.0, 0.0, 0.0, 0.0, 0.0, 0.0, 0.0, 0.0, 0.0, 0.0, 0.0, 0.0, 0.0, 0.0, 0.0, 0.0, 0.0, 0.0, 0.0, 0.0, 0.0, 0.0, 0.0, 0.0, 0.0, 0.0, 0.0, 0.0, 0.0, 0.0, 0.0, 0.0, 0.0, 0.0, 0.0, 0.0, 0.0, 0.0, 0.0, 0.0, 0.0, 0.0, 0.0, 0.0, 0.0, 0.0, 0.0, 0.0, 0.0, 0.0, 0.0, 0.0, 0.0, 0.0, 0.0, 0.0, 0.0, 0.0, 0.0, 0.0, 0.0, 0.0, 0.0, 0.0, 0.0, 0.0, 0.0, 0.0, 0.0, 0.0, 0.0, 0.0, 0.0, 0.0, 0.0, 0.0, 0.0, 0.0, 0.0, 0.0, 0.0, 0.0, 0.0, 0.0, 0.0, 0.0, 0.0, 0.0, 0.0, 0.0, 0.0, 0.0, 0.0, 0.0, 0.0, 0.0, 0.0, 0.0, 0.0, 0.0, 0.0, 0.0, 0.0, 0.0, 0.0, 0.0, 0.0, 0.0, 0.0, 0.0, 0.0, 0.0, 0.0, 0.0, 0.0, 0.0, 0.0, 0.0, 0.0, 0.0, 0.0, 0.0, 0.0, 0.0, 0.0, 0.0, 0.0, 0.0, 0.0, 0.0, 0.0, 0.0, 0.0, 0.0, 0.0, 0.0, 0.0, 0.0, 0.0, 0.0, 0.0, 0.0, 0.0, 0.0, 0.0, 0.0, 0.0, 0.0, 0.0, 0.0, 0.0, 0.0, 0.0, 0.0, 0.0, 0.0, 0.0, 0.0, 0.0, 0.0, 0.0, 0.0, 0.0, 0.0, 0.0, 0.0, 0.0, 0.0, 0.0, 0.0, 0.0, 0.0, 0.0, 0.0, 0.0, 0.0, 0.0, 0.0, 0.0, 0.0, 0.0, 0.0, 0.0, 0.0, 0.0, 0.0, 0.0, 0.0, 0.0, 0.0, 0.0, 0.0, 0.0, 0.0, 0.0, 0.0, 0.0, 0.0, 0.0, 0.0, 0.0, 0.0, 0.0, 0.0, 0.0, 0.0, 0.0, 0.0, 0.0, 0.0, 0.0, 0.0, 0.0, 0.0, 0.0, 0.0, 0.0, 0.0, 0.0, 0.0, 0.0, 0.0, 0.0, 0.0, 0.0, 0.0, 0.0, 0.0, 0.0, 0.0, 0.0, 0.0, 0.0, 0.0, 0.0, 0.0, 0.0, 0.0, 0.0, 0.0, 0.0, 0.0, 0.0, 0.0, 0.0, 0.0, 0.0, 0.0, 0.0, 0.0, 0.0, 0.0, 0.0, 0.0, 0.0, 0.0, 0.0, 0.0, 0.0, 0.0, 0.0, 0.0, 0.0, 0.0, 0.0, 0.0])
me_plane.use_remesh_preserve_volume = False
me_plane.use_remesh_preserve_attributes = False
me_plane.use_mirror_vertex_groups = False
me_plane.update()
me_plane_001 = bpy.data.meshes.new('Plane.001')
me_plane_001.from_pydata([], [], [])
_uv = me_plane_001.uv_layers.new(name='UVMap')
_uv.uv.foreach_set('vector', [])
me_plane_001.use_remesh_preserve_volume = False
me_plane_001.use_remesh_preserve_attributes = False
me_plane_001.use_mirror_vertex_groups = False
me_plane_001.update()

# ---- objects
ob_light = bpy.data.objects.new('Light', light_light)
ob_camera = bpy.data.objects.new('Camera', cam_camera)
ob_plane = bpy.data.objects.new('Plane', me_plane)
ob_plane_001 = bpy.data.objects.new('Plane.001', me_plane_001)

# ---- transforms, parenting, visibility, modifiers, constraints
ob_light.location = (4.076, 1.005, 5.904)
ob_light.rotation_euler = (0.6503, 0.05522, 1.866)
ob_light.lock_rotations_4d = False
ob_light.empty_display_type = 'ARROWS'
ob_light.color = (0.0, 0.0, 0.0, 0.0)
ob_light.lineart.crease_threshold = 0.0
ob_camera.location = (7.359, -6.926, 4.958)
ob_camera.rotation_euler = (1.109, 0.0, 0.8149)
ob_camera.lock_rotations_4d = False
ob_camera.empty_display_type = 'ARROWS'
ob_camera.color = (0.0, 0.0, 0.0, 0.0)
ob_camera.display_type = 'WIRE'
ob_camera.lineart.crease_threshold = 0.0
ob_plane.location = (0.0, 0.0, 0.0)
ob_plane.lineart.crease_threshold = 0.0
_m = ob_plane.modifiers.new('Mirror', 'MIRROR')
_m.use_clip = True
_m = ob_plane.modifiers.new('Subdivision', 'SUBSURF')
_m.uv_smooth = 'PRESERVE_CORNERS'
_m.show_only_control_edges = False
_m = ob_plane.modifiers.new('Solidify', 'SOLIDIFY')
_m.thickness = -0.01
_m.nonmanifold_thickness_mode = 'FIXED'
_m.nonmanifold_merge_threshold = 0.0003
ob_plane_001.location = (0.0, 0.0, 0.0)
ob_plane_001.lineart.crease_threshold = 0.0
_m = ob_plane_001.modifiers.new('Mirror', 'MIRROR')
_m.use_clip = True
_m = ob_plane_001.modifiers.new('Subdivision', 'SUBSURF')
_m.uv_smooth = 'PRESERVE_CORNERS'
_m.show_only_control_edges = False

# ---- collection membership
col_collection.objects.link(ob_light)
col_collection.objects.link(ob_camera)
col_collection.objects.link(ob_plane)
col_collection.objects.link(ob_plane_001)

# ---- scene / render settings (as saved in the file)
scene.camera = ob_camera
scene.frame_start = 1; scene.frame_end = 250; scene.frame_set(0)
scene.render.engine = 'BLENDER_EEVEE_NEXT'
scene.cycles.use_denoising = False
scene.cycles.samples = 128
scene.cycles.sampling_pattern = 'TABULATED_SOBOL'
scene.cycles.use_adaptive_sampling = False
scene.cycles.use_light_tree = False
scene.view_settings.view_transform = 'Filmic'
bpy.context.view_layer.update()
